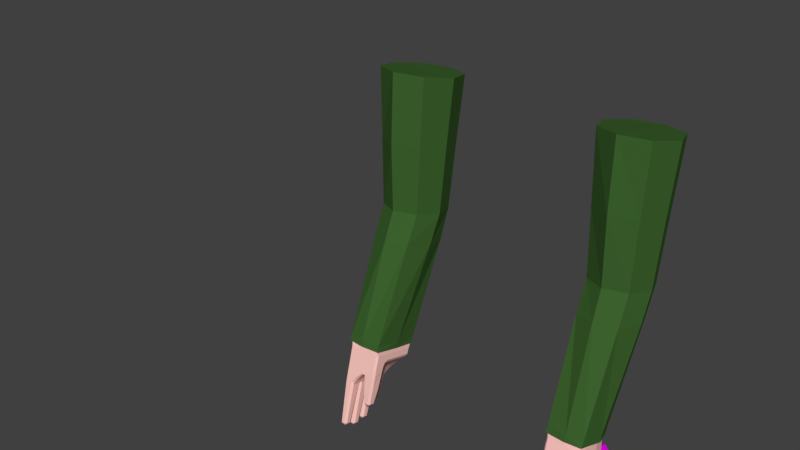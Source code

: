 # Source: Axe.blend  (saved by Blender 2.78.0; exported with 4.5.12 LTS)
import bpy
from mathutils import Matrix  # noqa: F401  (used for matrix-valued properties, if any)

bpy.ops.wm.read_factory_settings(use_empty=True)
scene = bpy.context.scene
scene.name = 'Scene'

# ---- collections
col_collection_1 = bpy.data.collections.new('Collection 1'); scene.collection.children.link(col_collection_1)

# ---- images (referenced by path relative to the original .blend; pixels are not part of the script)
import os
ASSET_DIR = os.environ.get("B2B_ASSET_DIR", "")  # directory of the original .blend (textures are referenced by path, not embedded)
HERE = os.path.dirname(os.path.abspath(__file__))  # packed textures are extracted next to this script under _unpacked/

def load_image(name, relpath, width, height, colorspace="sRGB"):
    """Load a texture the original file referenced (path relative to the .blend, or extracted next to this script)."""
    p = next((c for c in (os.path.join(HERE, relpath), os.path.join(ASSET_DIR, relpath)) if relpath and os.path.exists(c)), "")
    if p:
        img = bpy.data.images.load(p, check_existing=True)
        img.name = name
    else:  # same state as the original file: an image datablock whose file is absent (Cycles renders it pink)
        img = bpy.data.images.new(name, width, height)
        img.source = "FILE"
        img.filepath = "//" + (relpath or name)
    img.colorspace_settings.name = colorspace
    return img
img_axetexture_png = load_image('AxeTexture.png', 'AxeTexture.png', 1024, 1024, 'sRGB')

# ---- materials (node trees are filled in below, after node groups)
mat_axetexture = bpy.data.materials.new('AxeTexture')
mat_axetexture.alpha_threshold = 0.0
mat_axetexture.roughness = 0.5
mat_armsflesh = bpy.data.materials.new('ArmsFlesh')
mat_armsflesh.alpha_threshold = 0.0
mat_armsflesh.roughness = 0.5
mat_armsjacket = bpy.data.materials.new('ArmsJacket')
mat_armsjacket.alpha_threshold = 0.0
mat_armsjacket.roughness = 0.5

# ---- material node trees
mat_axetexture.use_nodes = True; mat_axetexture.node_tree.nodes.clear()
_N = mat_axetexture.node_tree.nodes; _L = mat_axetexture.node_tree.links
n0 = _N.new('ShaderNodeOutputMaterial'); n0.name = 'Material Output'; n0.location = (300, 300)
n1 = _N.new('ShaderNodeBsdfDiffuse'); n1.name = 'Diffuse BSDF'; n1.location = (10, 300)
n2 = _N.new('ShaderNodeTexImage'); n2.name = 'Image Texture'; n2.location = (-180, 300)
n2.width = 140
n2.image = img_axetexture_png
_L.new(n1.outputs[0], n0.inputs[0])
_L.new(n2.outputs[0], n1.inputs[0])
n0.is_active_output = True
mat_armsflesh.use_nodes = True; mat_armsflesh.node_tree.nodes.clear()
_N = mat_armsflesh.node_tree.nodes; _L = mat_armsflesh.node_tree.links
n0 = _N.new('ShaderNodeOutputMaterial'); n0.name = 'Material Output'; n0.location = (300, 300)
n1 = _N.new('ShaderNodeBsdfDiffuse'); n1.name = 'Diffuse BSDF'; n1.location = (10, 300)
n1.inputs[0].default_value = (1.0, 0.5955, 0.533, 1.0)
_L.new(n1.outputs[0], n0.inputs[0])
n0.is_active_output = True
mat_armsjacket.use_nodes = True; mat_armsjacket.node_tree.nodes.clear()
_N = mat_armsjacket.node_tree.nodes; _L = mat_armsjacket.node_tree.links
n0 = _N.new('ShaderNodeOutputMaterial'); n0.name = 'Material Output'; n0.location = (300, 300)
n1 = _N.new('ShaderNodeBsdfDiffuse'); n1.name = 'Diffuse BSDF'; n1.location = (10, 300)
n1.inputs[0].default_value = (0.04651, 0.1237, 0.0273, 1.0)
_L.new(n1.outputs[0], n0.inputs[0])
n0.is_active_output = True

# ---- world
world_world = bpy.data.worlds.new('World'); scene.world = world_world
world_world.color = (0.05088, 0.05088, 0.05088)
world_world.use_sun_shadow = False
world_world.sun_shadow_jitter_overblur = 0.0
world_world.cycles.sampling_method = 'MANUAL'

# ---- meshes
me_axe = bpy.data.meshes.new('Axe')
me_axe.from_pydata([(0.5189, -1.692, -1.28), (0.5378, -1.671, -1.044), (0.4207, -1.692, -1.28), (0.4018, -1.671, -1.044), (0.5191, -1.559, -1.287), (0.5378, -1.511, -1.056), (0.4205, -1.559, -1.287), (0.4018, -1.511, -1.056), (0.5122, -1.697, -1.315), (0.4274, -1.697, -1.315), (0.5127, -1.557, -1.32), (0.4269, -1.557, -1.32), (0.4792, -1.73, -1.486), (0.4604, -1.73, -1.486), (0.4772, -1.506, -1.494), (0.4624, -1.506, -1.494), (0.4706, -1.631, -1.533), (0.4689, -1.631, -1.533), (0.4706, -1.588, -1.533), (0.4689, -1.588, -1.533), (0.4737, -1.506, -1.509), (0.4708, -1.543, -1.525), (0.4688, -1.543, -1.525), (0.4659, -1.506, -1.509), (0.4661, -1.728, -1.508), (0.4688, -1.691, -1.525), (0.4708, -1.691, -1.525), (0.4735, -1.728, -1.508), (0.4716, -1.522, -1.518), (0.468, -1.522, -1.518), (0.4681, -1.71, -1.518), (0.4715, -1.71, -1.518), (0.5291, -1.685, -1.221), (0.536, -1.68, -1.162), (0.5378, -1.675, -1.103), (0.4018, -1.675, -1.103), (0.4035, -1.68, -1.162), (0.4105, -1.685, -1.221), (0.4018, -1.511, -1.114), (0.4029, -1.488, -1.185), (0.4156, -1.545, -1.264), (0.5378, -1.511, -1.114), (0.5367, -1.488, -1.185), (0.524, -1.545, -1.264), (0.5376, -1.677, -1.133), (0.402, -1.677, -1.133), (0.4018, -1.493, -1.149), (0.5378, -1.493, -1.149), (0.5331, -1.683, -1.191), (0.4065, -1.683, -1.191), (0.4078, -1.507, -1.23), (0.5318, -1.507, -1.23), (0.5347, -1.681, -1.177), (0.4049, -1.681, -1.177), (0.4048, -1.495, -1.208), (0.5348, -1.495, -1.208), (0.5378, -1.676, -1.118), (0.4018, -1.676, -1.118), (0.4018, -1.499, -1.132), (0.5378, -1.499, -1.132), (0.4216, -1.625, -1.283), (0.4018, -1.591, -1.048), (0.518, -1.625, -1.283), (0.5378, -1.591, -1.048), (0.4281, -1.627, -1.318), (0.5115, -1.627, -1.318), (0.4674, -1.614, -1.5), (0.4722, -1.614, -1.5), (0.4689, -1.61, -1.534), (0.4706, -1.61, -1.534), (0.4686, -1.613, -1.514), (0.4689, -1.614, -1.526), (0.471, -1.613, -1.514), (0.4706, -1.614, -1.526), (0.4707, -1.613, -1.521), (0.4689, -1.613, -1.521), (0.5256, -1.615, -1.242), (0.5356, -1.584, -1.174), (0.5378, -1.593, -1.108), (0.414, -1.615, -1.242), (0.4039, -1.584, -1.174), (0.4018, -1.593, -1.108), (0.402, -1.585, -1.141), (0.5375, -1.585, -1.141), (0.4083, -1.595, -1.211), (0.5313, -1.595, -1.211), (0.4058, -1.588, -1.192), (0.5338, -1.588, -1.192), (0.4018, -1.588, -1.125), (0.5378, -1.588, -1.125), (0.4488, -1.689, -1.132), (0.4488, -1.695, -1.197), (0.4908, -1.689, -1.132), (0.4908, -1.695, -1.197), (0.4958, -0.2236, -1.408), (0.4958, -0.1912, -1.37), (0.4438, -0.2236, -1.408), (0.4438, -0.1912, -1.37), (0.5176, -0.5391, -1.305), (0.4883, -0.5391, -1.328), (0.4883, -0.5391, -1.229), (0.5176, -0.5391, -1.252), (0.4512, -0.5391, -1.328), (0.4219, -0.5391, -1.305), (0.4219, -0.5391, -1.252), (0.4512, -0.5391, -1.229), (0.4883, -0.4436, -1.341), (0.5176, -0.4436, -1.318), (0.5176, -0.4436, -1.264), (0.4883, -0.4436, -1.241), (0.4219, -0.4436, -1.318), (0.4512, -0.4436, -1.341), (0.4512, -0.4436, -1.241), (0.4219, -0.4436, -1.264), (0.4883, -0.3653, -1.368), (0.5176, -0.3636, -1.345), (0.5176, -0.3587, -1.279), (0.4883, -0.357, -1.257), (0.4219, -0.3636, -1.345), (0.4512, -0.3653, -1.368), (0.4512, -0.357, -1.257), (0.4219, -0.3587, -1.279), (0.4883, -0.3166, -1.395), (0.5176, -0.3104, -1.375), (0.5176, -0.2854, -1.295), (0.4883, -0.2786, -1.273), (0.4219, -0.3104, -1.375), (0.4512, -0.3166, -1.395), (0.4512, -0.2786, -1.273), (0.4219, -0.2854, -1.295), (0.4883, -0.2904, -1.413), (0.5176, -0.2798, -1.396), (0.5176, -0.2251, -1.31), (0.4883, -0.2124, -1.289), (0.4219, -0.2798, -1.396), (0.4512, -0.2904, -1.413), (0.4512, -0.2124, -1.289), (0.4219, -0.2251, -1.31), (0.5176, -0.2277, -1.404), (0.4883, -0.2416, -1.421), (0.4997, -0.2268, -1.41), (0.4883, -0.1819, -1.35), (0.5176, -0.1957, -1.366), (0.4997, -0.1896, -1.366), (0.4512, -0.2416, -1.421), (0.4219, -0.2277, -1.404), (0.4399, -0.2268, -1.41), (0.4219, -0.1957, -1.366), (0.4512, -0.1819, -1.35), (0.4399, -0.1896, -1.366), (0.5176, -0.1971, -1.322), (0.4883, -0.1834, -1.302), (0.4219, -0.1971, -1.322), (0.4512, -0.1834, -1.302), (0.4512, -0.2662, -1.421), (0.4219, -0.2547, -1.404), (0.4883, -0.2662, -1.421), (0.5176, -0.2547, -1.404), (0.4512, -0.1956, -1.295), (0.4219, -0.2091, -1.315), (0.4219, -0.268, -1.402), (0.4512, -0.2792, -1.418), (0.4883, -0.1956, -1.295), (0.5176, -0.2091, -1.315), (0.5176, -0.268, -1.402), (0.4883, -0.2792, -1.418), (0.4883, -0.1811, -1.326), (0.5176, -0.195, -1.344), (0.5176, -0.2414, -1.405), (0.4883, -0.2539, -1.422), (0.4512, -0.1811, -1.326), (0.4219, -0.195, -1.344), (0.4219, -0.2414, -1.405), (0.4512, -0.2539, -1.422), (0.5176, -0.6205, -1.3), (0.4883, -0.6205, -1.323), (0.4883, -0.6205, -1.222), (0.5176, -0.6205, -1.245), (0.4512, -0.6205, -1.323), (0.4219, -0.6205, -1.3), (0.4219, -0.6205, -1.245), (0.4512, -0.6205, -1.222), (0.5176, -0.7527, -1.297), (0.4883, -0.7527, -1.32), (0.4883, -0.7527, -1.216), (0.5176, -0.7527, -1.239), (0.4512, -0.7527, -1.32), (0.4219, -0.7527, -1.297), (0.4219, -0.7527, -1.239), (0.4512, -0.7527, -1.216), (0.5176, -0.8531, -1.297), (0.4883, -0.8531, -1.32), (0.4883, -0.8531, -1.214), (0.5176, -0.8531, -1.237), (0.4512, -0.8531, -1.32), (0.4219, -0.8531, -1.297), (0.4219, -0.8531, -1.237), (0.4512, -0.8531, -1.214), (0.5176, -1.208, -1.284), (0.4883, -1.208, -1.307), (0.4883, -1.208, -1.186), (0.5176, -1.208, -1.209), (0.4219, -1.208, -1.284), (0.4512, -1.208, -1.307), (0.4219, -1.208, -1.209), (0.4512, -1.208, -1.186), (0.5176, -1.433, -1.256), (0.4883, -1.434, -1.279), (0.5176, -1.428, -1.138), (0.4883, -1.428, -1.115), (0.4219, -1.433, -1.256), (0.4512, -1.434, -1.279), (0.4219, -1.428, -1.138), (0.4512, -1.428, -1.115), (0.5176, -1.496, -1.241), (0.4883, -1.496, -1.264), (0.4883, -1.496, -1.114), (0.5176, -1.496, -1.137), (0.4512, -1.496, -1.264), (0.4219, -1.496, -1.241), (0.4219, -1.496, -1.137), (0.4512, -1.496, -1.114), (0.4883, -1.692, -1.239), (0.5176, -1.69, -1.216), (0.5046, -1.693, -1.218), (0.5176, -1.681, -1.113), (0.4883, -1.679, -1.09), (0.5047, -1.684, -1.11), (0.4219, -1.69, -1.216), (0.4512, -1.692, -1.239), (0.435, -1.693, -1.218), (0.4512, -1.679, -1.09), (0.4219, -1.681, -1.113), (0.4349, -1.684, -1.11), (0.4883, -1.031, -1.209), (0.5176, -1.031, -1.232), (0.5176, -1.031, -1.293), (0.4883, -1.031, -1.316), (0.4219, -1.031, -1.232), (0.4512, -1.031, -1.209), (0.4512, -1.031, -1.316), (0.4219, -1.031, -1.293), (0.4883, -1.119, -1.2), (0.5176, -1.119, -1.223), (0.4219, -1.119, -1.223), (0.4512, -1.119, -1.2), (0.5176, -1.119, -1.289), (0.4883, -1.119, -1.312), (0.4512, -1.119, -1.312), (0.4219, -1.119, -1.289), (0.5176, -1.164, -1.216), (0.4883, -1.164, -1.193), (0.4512, -1.164, -1.193), (0.4219, -1.164, -1.216), (0.5176, -1.164, -1.287), (0.4883, -1.164, -1.31), (0.4512, -1.164, -1.31), (0.4219, -1.164, -1.287), (0.4219, -1.318, -1.178), (0.4512, -1.318, -1.155), (0.4883, -1.318, -1.155), (0.5176, -1.318, -1.178), (0.5176, -1.318, -1.272), (0.4883, -1.318, -1.295), (0.4512, -1.318, -1.295), (0.4219, -1.318, -1.272), (0.4219, -1.373, -1.156), (0.4512, -1.373, -1.133), (0.5176, -1.373, -1.263), (0.4883, -1.373, -1.286), (0.4883, -1.373, -1.133), (0.5176, -1.373, -1.156), (0.4512, -1.373, -1.286), (0.4219, -1.373, -1.263), (0.4512, -1.4, -1.122), (0.4219, -1.4, -1.145), (0.4883, -1.4, -1.282), (0.5176, -1.4, -1.259), (0.4883, -1.4, -1.122), (0.5176, -1.4, -1.145), (0.4512, -1.4, -1.282), (0.4219, -1.4, -1.259), (0.4512, -1.589, -1.099), (0.4219, -1.59, -1.122), (0.4883, -1.589, -1.099), (0.5176, -1.59, -1.122), (0.4883, -1.595, -1.254), (0.5176, -1.594, -1.231), (0.4512, -1.595, -1.254), (0.4219, -1.594, -1.231)], [], [(34, 1, 3, 35), (81, 61, 7, 38), (38, 7, 5, 41), (78, 63, 1, 34), (60, 6, 11, 64), (61, 3, 1, 63), (65, 8, 12, 67), (0, 2, 9, 8), (6, 4, 10, 11), (62, 0, 8, 65), (22, 21, 18, 19), (64, 11, 15, 66), (11, 10, 14, 15), (8, 9, 13, 12), (68, 19, 18, 69), (26, 25, 17, 16), (73, 26, 16, 69), (71, 22, 19, 68), (66, 15, 23, 70), (75, 29, 22, 71), (67, 12, 27, 72), (74, 31, 26, 73), (12, 13, 24, 27), (31, 30, 25, 26), (15, 14, 20, 23), (29, 28, 21, 22), (23, 20, 28, 29), (27, 24, 30, 31), (72, 27, 31, 74), (70, 23, 29, 75), (62, 76, 32, 0), (87, 77, 33, 52), (89, 78, 34, 56), (6, 40, 43, 4), (54, 39, 42, 55), (58, 38, 41, 59), (60, 79, 40, 6), (86, 80, 39, 54), (88, 81, 38, 58), (0, 32, 37, 2), (52, 33, 36, 53), (56, 34, 35, 57), (33, 44, 45, 36), (80, 82, 46, 39), (39, 46, 47, 42), (77, 83, 44, 33), (32, 48, 49, 37), (79, 84, 50, 40), (40, 50, 51, 43), (76, 85, 48, 32), (48, 52, 53, 49), (84, 86, 54, 50), (50, 54, 55, 51), (85, 87, 52, 48), (44, 56, 57, 45), (82, 88, 58, 46), (46, 58, 59, 47), (83, 89, 56, 44), (47, 59, 89, 83), (45, 57, 88, 82), (51, 55, 87, 85), (49, 53, 86, 84), (43, 51, 85, 76), (37, 49, 84, 79), (42, 47, 83, 77), (36, 45, 82, 80), (57, 35, 81, 88), (53, 36, 80, 86), (2, 37, 79, 60), (59, 41, 78, 89), (55, 42, 77, 87), (4, 43, 76, 62), (24, 70, 75, 30), (20, 72, 74, 28), (28, 74, 73, 21), (14, 67, 72, 20), (30, 75, 71, 25), (13, 66, 70, 24), (25, 71, 68, 17), (21, 73, 69, 18), (17, 68, 69, 16), (9, 64, 66, 13), (4, 62, 65, 10), (10, 65, 67, 14), (7, 61, 63, 5), (2, 60, 64, 9), (41, 5, 63, 78), (35, 3, 61, 81), (112, 105, 100, 109), (104, 103, 179, 180), (110, 113, 121, 118), (102, 99, 175, 178), (98, 101, 177, 174), (103, 104, 113, 110), (120, 117, 125, 128), (114, 119, 127, 122), (112, 109, 117, 120), (108, 107, 115, 116), (126, 129, 137, 134), (116, 115, 123, 124), (118, 121, 129, 126), (122, 127, 135, 130), (149, 148, 141, 143, 95, 97), (130, 135, 161, 165), (128, 125, 133, 136), (124, 123, 131, 132), (170, 166, 141, 148), (163, 164, 157, 150), (169, 173, 144, 139), (143, 142, 138, 140, 94, 95), (174, 177, 185, 182), (150, 157, 168, 167), (156, 154, 173, 169), (153, 151, 166, 170), (134, 137, 159, 160), (140, 139, 144, 146, 96, 94), (136, 133, 162, 158), (132, 131, 164, 163), (165, 161, 154, 156), (158, 162, 151, 153), (160, 159, 152, 155), (155, 152, 171, 172), (180, 179, 187, 188), (100, 105, 181, 176), (106, 111, 119, 114), (107, 108, 101, 98), (190, 193, 235, 236), (176, 181, 189, 184), (182, 185, 193, 190), (178, 175, 183, 186), (203, 199, 263, 264), (186, 183, 191, 194), (188, 187, 195, 196), (184, 189, 197, 192), (275, 281, 210, 212), (253, 257, 202, 204), (198, 201, 261, 262), (204, 202, 265, 258), (214, 217, 285, 287), (206, 208, 217, 214), (212, 210, 219, 220), (211, 207, 215, 218), (283, 289, 228, 232), (277, 279, 208, 206), (278, 274, 213, 209), (209, 213, 221, 216), (227, 226, 231, 233, 90, 92), (224, 223, 225, 227, 92, 93), (233, 232, 228, 230, 91, 90), (230, 229, 222, 224, 93, 91), (256, 255, 199, 203), (192, 197, 239, 234), (196, 195, 241, 238), (194, 191, 237, 240), (242, 245, 252, 251), (238, 241, 249, 244), (236, 235, 243, 246), (240, 237, 247, 248), (248, 247, 255, 256), (258, 265, 273, 266), (246, 243, 250, 254), (244, 249, 257, 253), (254, 250, 201, 198), (280, 276, 207, 211), (200, 205, 259, 260), (251, 252, 205, 200), (264, 263, 269, 272), (260, 259, 267, 270), (266, 273, 281, 275), (262, 261, 271, 268), (272, 269, 276, 280), (270, 267, 274, 278), (268, 271, 279, 277), (218, 215, 286, 288), (288, 286, 222, 229), (216, 221, 282, 284), (220, 219, 289, 283), (287, 285, 225, 223), (284, 282, 231, 226), (234, 239, 245, 242), (96, 97, 95, 94), (167, 168, 138, 142), (146, 145, 147, 149, 97, 96), (172, 171, 147, 145), (92, 90, 91, 93), (138, 139, 140), (141, 142, 143), (144, 145, 146), (147, 148, 149), (222, 223, 224), (225, 226, 227), (228, 229, 230), (231, 232, 233), (111, 102, 103, 110), (105, 112, 113, 104), (99, 106, 107, 98), (109, 100, 101, 108), (108, 116, 117, 109), (121, 113, 112, 120), (119, 111, 110, 118), (106, 114, 115, 107), (114, 122, 123, 115), (125, 117, 116, 124), (118, 126, 127, 119), (129, 121, 120, 128), (124, 132, 133, 125), (137, 129, 128, 136), (135, 127, 126, 134), (122, 130, 131, 123), (167, 142, 141, 166), (159, 137, 136, 158), (161, 135, 134, 160), (169, 139, 138, 168), (163, 150, 151, 162), (171, 152, 153, 170), (173, 154, 155, 172), (165, 156, 157, 164), (152, 159, 158, 153), (154, 161, 160, 155), (132, 163, 162, 133), (130, 165, 164, 131), (150, 167, 166, 151), (156, 169, 168, 157), (147, 171, 170, 148), (144, 173, 172, 145), (104, 180, 181, 105), (177, 101, 100, 176), (98, 174, 175, 99), (179, 103, 102, 178), (180, 188, 189, 181), (185, 177, 176, 184), (174, 182, 183, 175), (187, 179, 178, 186), (186, 194, 195, 187), (197, 189, 188, 196), (184, 192, 193, 185), (191, 183, 182, 190), (251, 200, 201, 250), (237, 191, 190, 236), (253, 204, 205, 252), (241, 195, 194, 240), (275, 212, 213, 274), (261, 201, 200, 260), (277, 206, 207, 276), (265, 202, 203, 264), (211, 218, 219, 210), (221, 213, 212, 220), (209, 216, 217, 208), (215, 207, 206, 214), (283, 232, 231, 282), (285, 217, 216, 284), (287, 223, 222, 286), (289, 219, 218, 288), (192, 234, 235, 193), (247, 237, 236, 246), (196, 238, 239, 197), (249, 241, 240, 248), (234, 242, 243, 235), (238, 244, 245, 239), (255, 247, 246, 254), (257, 249, 248, 256), (242, 251, 250, 243), (244, 253, 252, 245), (199, 255, 254, 198), (202, 257, 256, 203), (204, 258, 259, 205), (271, 261, 260, 270), (198, 262, 263, 199), (273, 265, 264, 272), (258, 266, 267, 259), (262, 268, 269, 263), (279, 271, 270, 278), (281, 273, 272, 280), (266, 275, 274, 267), (268, 277, 276, 269), (208, 279, 278, 209), (210, 281, 280, 211), (220, 283, 282, 221), (225, 285, 284, 226), (214, 287, 286, 215), (228, 289, 288, 229), (102, 111, 106, 99)])
_uv = me_axe.uv_layers.new(name='UVMap')
_uv.uv.foreach_set('vector', [0.2789, 0.1372, 0.2789, 0.1161, 0.3199, 0.1161, 0.3199, 0.1372, 0.2486, 0.2578, 0.2499, 0.2791, 0.2256, 0.2791, 0.224, 0.2587, 0.3608, 0.2462, 0.3608, 0.2661, 0.3199, 0.2661, 0.3199, 0.2462, 0.1745, 0.2578, 0.1733, 0.2791, 0.1493, 0.2778, 0.1498, 0.2568, 0.2534, 0.194, 0.2334, 0.195, 0.2319, 0.1829, 0.253, 0.1816, 0.2789, 0.3038, 0.2789, 0.2754, 0.3199, 0.2754, 0.3199, 0.3038, 0.1702, 0.1816, 0.1491, 0.1803, 0.1442, 0.1174, 0.1794, 0.1161, 0.2846, 0.2006, 0.3142, 0.2006, 0.3122, 0.2132, 0.2866, 0.2132, 0.3552, 0.1819, 0.3255, 0.1819, 0.3274, 0.1706, 0.3533, 0.1706, 0.1697, 0.194, 0.1497, 0.1931, 0.1491, 0.1803, 0.1702, 0.1816, 0.7782, 0.8426, 0.7655, 0.8426, 0.7663, 0.7938, 0.7773, 0.7938, 0.253, 0.1816, 0.2319, 0.1829, 0.2116, 0.1219, 0.2437, 0.1161, 0.3533, 0.1706, 0.3274, 0.1706, 0.3372, 0.1161, 0.3435, 0.1161, 0.2866, 0.2132, 0.3122, 0.2132, 0.3029, 0.2754, 0.2959, 0.2754, 0.7773, 0.7707, 0.7773, 0.7938, 0.7663, 0.7938, 0.7663, 0.7707, 0.7651, 0.6829, 0.7785, 0.6829, 0.7773, 0.7475, 0.7663, 0.7475, 0.6017, 0.7594, 0.5992, 0.8423, 0.5885, 0.7773, 0.5871, 0.7541, 0.6872, 0.7694, 0.694, 0.846, 0.6769, 0.7977, 0.6727, 0.7746, 0.7383, 0.7689, 0.7582, 0.8846, 0.7298, 0.8853, 0.7107, 0.7696, 0.6979, 0.7702, 0.7106, 0.8685, 0.694, 0.846, 0.6872, 0.7694, 0.6528, 0.7598, 0.6727, 0.8853, 0.6285, 0.8826, 0.6252, 0.7591, 0.6124, 0.7585, 0.6118, 0.8633, 0.5992, 0.8423, 0.6017, 0.7594, 0.8291, 0.6434, 0.8291, 0.6687, 0.7855, 0.6635, 0.7855, 0.6486, 0.763, 0.6623, 0.7807, 0.6623, 0.7785, 0.6829, 0.7651, 0.6829, 0.8133, 0.6687, 0.8133, 0.6911, 0.7855, 0.6875, 0.7855, 0.6723, 0.7809, 0.8654, 0.7627, 0.8654, 0.7655, 0.8426, 0.7782, 0.8426, 0.7855, 0.8827, 0.7582, 0.8827, 0.7627, 0.8654, 0.7809, 0.8654, 0.7585, 0.6434, 0.7851, 0.6434, 0.7807, 0.6623, 0.763, 0.6623, 0.6252, 0.7591, 0.6285, 0.8826, 0.6118, 0.8633, 0.6124, 0.7585, 0.7107, 0.7696, 0.7298, 0.8853, 0.7106, 0.8685, 0.6979, 0.7702, 0.1697, 0.194, 0.1716, 0.2092, 0.15, 0.2145, 0.1497, 0.1931, 0.1782, 0.228, 0.179, 0.2348, 0.1499, 0.2358, 0.15, 0.2305, 0.1765, 0.2521, 0.1745, 0.2578, 0.1498, 0.2568, 0.1499, 0.2516, 0.3552, 0.1819, 0.3567, 0.1913, 0.324, 0.1913, 0.3255, 0.1819, 0.3599, 0.2154, 0.3605, 0.2239, 0.3202, 0.2239, 0.3208, 0.2154, 0.3608, 0.2412, 0.3608, 0.2462, 0.3199, 0.2462, 0.3199, 0.2412, 0.2534, 0.194, 0.2516, 0.2092, 0.23, 0.2039, 0.2334, 0.195, 0.2449, 0.228, 0.2442, 0.2348, 0.2151, 0.234, 0.2167, 0.2257, 0.2467, 0.2521, 0.2486, 0.2578, 0.224, 0.2587, 0.22, 0.2527, 0.2846, 0.2006, 0.2816, 0.1794, 0.3173, 0.1794, 0.3142, 0.2006, 0.2799, 0.1636, 0.2795, 0.1583, 0.3193, 0.1583, 0.319, 0.1636, 0.2789, 0.1424, 0.2789, 0.1372, 0.3199, 0.1372, 0.3199, 0.1424, 0.2795, 0.1583, 0.279, 0.1477, 0.3198, 0.1477, 0.3193, 0.1583, 0.2442, 0.2348, 0.2454, 0.2464, 0.2175, 0.2466, 0.2151, 0.234, 0.3605, 0.2239, 0.3608, 0.2358, 0.3199, 0.2358, 0.3202, 0.2239, 0.179, 0.2348, 0.1778, 0.2464, 0.1499, 0.2463, 0.1499, 0.2358, 0.2816, 0.1794, 0.2803, 0.1688, 0.3185, 0.1688, 0.3173, 0.1794, 0.2516, 0.2092, 0.2464, 0.2212, 0.2196, 0.2172, 0.23, 0.2039, 0.3567, 0.1913, 0.359, 0.2065, 0.3217, 0.2065, 0.324, 0.1913, 0.1716, 0.2092, 0.1768, 0.2212, 0.15, 0.2251, 0.15, 0.2145, 0.2803, 0.1688, 0.2799, 0.1636, 0.319, 0.1636, 0.3185, 0.1688, 0.2464, 0.2212, 0.2449, 0.228, 0.2167, 0.2257, 0.2196, 0.2172, 0.359, 0.2065, 0.3599, 0.2154, 0.3208, 0.2154, 0.3217, 0.2065, 0.1768, 0.2212, 0.1782, 0.228, 0.15, 0.2305, 0.15, 0.2251, 0.279, 0.1477, 0.2789, 0.1424, 0.3199, 0.1424, 0.3198, 0.1477, 0.2454, 0.2464, 0.2467, 0.2521, 0.22, 0.2527, 0.2175, 0.2466, 0.3608, 0.2358, 0.3608, 0.2412, 0.3199, 0.2412, 0.3199, 0.2358, 0.1778, 0.2464, 0.1765, 0.2521, 0.1499, 0.2516, 0.1499, 0.2463, 0.2057, 0.2466, 0.2031, 0.2527, 0.1765, 0.2521, 0.1778, 0.2464, 0.2733, 0.2463, 0.2733, 0.2516, 0.2467, 0.2521, 0.2454, 0.2464, 0.2036, 0.2172, 0.2065, 0.2257, 0.1782, 0.228, 0.1768, 0.2212, 0.2732, 0.2251, 0.2732, 0.2305, 0.2449, 0.228, 0.2464, 0.2212, 0.1932, 0.2039, 0.2036, 0.2172, 0.1768, 0.2212, 0.1716, 0.2092, 0.2731, 0.2145, 0.2732, 0.2251, 0.2464, 0.2212, 0.2516, 0.2092, 0.208, 0.234, 0.2057, 0.2466, 0.1778, 0.2464, 0.179, 0.2348, 0.2732, 0.2358, 0.2733, 0.2463, 0.2454, 0.2464, 0.2442, 0.2348, 0.2733, 0.2516, 0.2733, 0.2568, 0.2486, 0.2578, 0.2467, 0.2521, 0.2732, 0.2305, 0.2732, 0.2358, 0.2442, 0.2348, 0.2449, 0.228, 0.2735, 0.1931, 0.2731, 0.2145, 0.2516, 0.2092, 0.2534, 0.194, 0.2031, 0.2527, 0.1992, 0.2587, 0.1745, 0.2578, 0.1765, 0.2521, 0.2065, 0.2257, 0.208, 0.234, 0.179, 0.2348, 0.1782, 0.228, 0.1897, 0.195, 0.1932, 0.2039, 0.1716, 0.2092, 0.1697, 0.194, 0.714, 0.6462, 0.7107, 0.7696, 0.6979, 0.7702, 0.6973, 0.6654, 0.6443, 0.6434, 0.6252, 0.7591, 0.6124, 0.7585, 0.6251, 0.6602, 0.6251, 0.6602, 0.6124, 0.7585, 0.6017, 0.7594, 0.6085, 0.6827, 0.6727, 0.6441, 0.6528, 0.7598, 0.6252, 0.7591, 0.6443, 0.6434, 0.6973, 0.6654, 0.6979, 0.7702, 0.6872, 0.7694, 0.6847, 0.6864, 0.7582, 0.6434, 0.7383, 0.7689, 0.7107, 0.7696, 0.714, 0.6462, 0.6847, 0.6864, 0.6872, 0.7694, 0.6727, 0.7746, 0.6741, 0.7514, 0.6085, 0.6827, 0.6017, 0.7594, 0.5871, 0.7541, 0.5914, 0.7311, 0.7773, 0.7475, 0.7773, 0.7707, 0.7663, 0.7707, 0.7663, 0.7475, 0.2741, 0.1803, 0.253, 0.1816, 0.2437, 0.1161, 0.2789, 0.1174, 0.1897, 0.195, 0.1697, 0.194, 0.1702, 0.1816, 0.1913, 0.1829, 0.1913, 0.1829, 0.1702, 0.1816, 0.1794, 0.1161, 0.2116, 0.1219, 0.2789, 0.3327, 0.2789, 0.3038, 0.3199, 0.3038, 0.3199, 0.3327, 0.2735, 0.1931, 0.2534, 0.194, 0.253, 0.1816, 0.2741, 0.1803, 0.1992, 0.2587, 0.1976, 0.2791, 0.1733, 0.2791, 0.1745, 0.2578, 0.2733, 0.2568, 0.2738, 0.2778, 0.2499, 0.2791, 0.2486, 0.2578, 0.2571, 0.6661, 0.2571, 0.6832, 0.238, 0.6832, 0.238, 0.6661, 0.2229, 0.8238, 0.1959, 0.825, 0.1934, 0.8104, 0.2212, 0.8092, 0.1955, 0.8422, 0.223, 0.8409, 0.2209, 0.8563, 0.1871, 0.8569, 0.2871, 0.6765, 0.3062, 0.6765, 0.3062, 0.6909, 0.2871, 0.6909, 0.1349, 0.6806, 0.1619, 0.6818, 0.1601, 0.6964, 0.1323, 0.6952, 0.1959, 0.825, 0.2229, 0.8238, 0.223, 0.8409, 0.1955, 0.8422, 0.2571, 0.6504, 0.238, 0.6504, 0.238, 0.6361, 0.2571, 0.6361, 0.3062, 0.6447, 0.2871, 0.6447, 0.2871, 0.6352, 0.3062, 0.6352, 0.2571, 0.6661, 0.238, 0.6661, 0.238, 0.6504, 0.2571, 0.6504, 0.162, 0.6646, 0.1345, 0.6634, 0.1261, 0.6486, 0.1599, 0.6493, 0.1754, 0.8671, 0.2178, 0.8697, 0.2143, 0.8807, 0.1666, 0.8729, 0.1599, 0.6493, 0.1261, 0.6486, 0.1144, 0.6385, 0.1568, 0.6359, 0.1871, 0.8569, 0.2209, 0.8563, 0.2178, 0.8697, 0.1754, 0.8671, 0.3062, 0.6352, 0.2871, 0.6352, 0.2871, 0.63, 0.3062, 0.63, 0.3304, 0.6564, 0.3362, 0.6534, 0.3553, 0.6534, 0.3611, 0.6564, 0.3591, 0.657, 0.3324, 0.657, 0.3062, 0.63, 0.2871, 0.63, 0.2871, 0.6278, 0.3062, 0.6278, 0.2571, 0.6361, 0.238, 0.6361, 0.238, 0.624, 0.2571, 0.624, 0.1568, 0.6359, 0.1144, 0.6385, 0.1056, 0.6326, 0.1533, 0.6249, 0.3362, 0.6491, 0.3553, 0.6491, 0.3553, 0.6534, 0.3362, 0.6534, 0.1518, 0.622, 0.1035, 0.6304, 0.1031, 0.628, 0.1489, 0.6197, 0.3062, 0.6233, 0.2871, 0.6233, 0.2871, 0.6212, 0.3062, 0.6212, 0.3611, 0.6564, 0.3703, 0.6565, 0.3703, 0.6637, 0.3611, 0.6648, 0.3591, 0.6644, 0.3591, 0.657, 0.1323, 0.6952, 0.1601, 0.6964, 0.1547, 0.7199, 0.125, 0.7186, 0.1489, 0.6197, 0.1031, 0.628, 0.1034, 0.6256, 0.1376, 0.6188, 0.3062, 0.6255, 0.2871, 0.6255, 0.2871, 0.6233, 0.3062, 0.6233, 0.3362, 0.6449, 0.3553, 0.6449, 0.3553, 0.6491, 0.3362, 0.6491, 0.1666, 0.8729, 0.2143, 0.8807, 0.2128, 0.8836, 0.1646, 0.8752, 0.312, 0.6189, 0.3062, 0.6212, 0.2871, 0.6212, 0.2813, 0.6189, 0.2833, 0.6184, 0.31, 0.6184, 0.2571, 0.624, 0.238, 0.624, 0.238, 0.6208, 0.2571, 0.6208, 0.1533, 0.6249, 0.1056, 0.6326, 0.1035, 0.6304, 0.1518, 0.622, 0.3062, 0.6278, 0.2871, 0.6278, 0.2871, 0.6255, 0.3062, 0.6255, 0.2571, 0.6208, 0.238, 0.6208, 0.238, 0.6184, 0.2571, 0.6184, 0.1646, 0.8752, 0.2128, 0.8836, 0.2099, 0.8859, 0.1641, 0.8776, 0.1641, 0.8776, 0.2099, 0.8859, 0.1986, 0.8868, 0.1644, 0.88, 0.2212, 0.8092, 0.1934, 0.8104, 0.186, 0.787, 0.2157, 0.7857, 0.238, 0.6832, 0.2571, 0.6832, 0.2571, 0.6978, 0.238, 0.6978, 0.3062, 0.6593, 0.2871, 0.6593, 0.2871, 0.6447, 0.3062, 0.6447, 0.1345, 0.6634, 0.162, 0.6646, 0.1619, 0.6818, 0.1349, 0.6806, 0.1189, 0.7364, 0.149, 0.7378, 0.1399, 0.7693, 0.1092, 0.7679, 0.238, 0.6978, 0.2571, 0.6978, 0.2571, 0.7211, 0.238, 0.7211, 0.125, 0.7186, 0.1547, 0.7199, 0.149, 0.7378, 0.1189, 0.7364, 0.2871, 0.6909, 0.3062, 0.6909, 0.3062, 0.7141, 0.2871, 0.7141, 0.2871, 0.7943, 0.3062, 0.7943, 0.3062, 0.814, 0.2871, 0.814, 0.2871, 0.7141, 0.3062, 0.7141, 0.3062, 0.7317, 0.2871, 0.7317, 0.2157, 0.7857, 0.186, 0.787, 0.1799, 0.7692, 0.21, 0.7678, 0.238, 0.7211, 0.2571, 0.7211, 0.2571, 0.7388, 0.238, 0.7388, 0.2212, 0.6689, 0.1633, 0.6715, 0.1626, 0.6657, 0.223, 0.6637, 0.2007, 0.7124, 0.1645, 0.714, 0.1632, 0.7061, 0.2014, 0.7044, 0.1022, 0.7995, 0.1404, 0.8012, 0.1487, 0.8213, 0.101, 0.8192, 0.2014, 0.7044, 0.1632, 0.7061, 0.162, 0.6864, 0.2097, 0.6843, 0.105, 0.8514, 0.1582, 0.8538, 0.1595, 0.8708, 0.1038, 0.8691, 0.1016, 0.8399, 0.162, 0.8419, 0.1582, 0.8538, 0.105, 0.8514, 0.223, 0.6637, 0.1626, 0.6657, 0.166, 0.6542, 0.2192, 0.6518, 0.2871, 0.8348, 0.3062, 0.8348, 0.3062, 0.8461, 0.2871, 0.8461, 0.2205, 0.6348, 0.1648, 0.6365, 0.1662, 0.6192, 0.2192, 0.6184, 0.1023, 0.8341, 0.1602, 0.8367, 0.162, 0.8419, 0.1016, 0.8399, 0.238, 0.8378, 0.2571, 0.8378, 0.2571, 0.8428, 0.238, 0.8428, 0.238, 0.8428, 0.2571, 0.8428, 0.2571, 0.8548, 0.238, 0.8548, 0.3637, 0.6412, 0.3553, 0.6449, 0.3362, 0.6449, 0.3278, 0.6412, 0.335, 0.6373, 0.3565, 0.6373, 0.3636, 0.622, 0.3703, 0.6225, 0.3703, 0.6409, 0.3637, 0.6412, 0.3565, 0.6373, 0.3565, 0.6257, 0.3278, 0.6412, 0.3212, 0.6409, 0.3212, 0.6225, 0.3279, 0.622, 0.335, 0.6257, 0.335, 0.6373, 0.3279, 0.622, 0.3362, 0.6184, 0.3553, 0.6184, 0.3636, 0.622, 0.3565, 0.6257, 0.335, 0.6257, 0.2871, 0.7864, 0.3062, 0.7864, 0.3062, 0.7943, 0.2871, 0.7943, 0.238, 0.7388, 0.2571, 0.7388, 0.2571, 0.7701, 0.238, 0.7701, 0.21, 0.7678, 0.1799, 0.7692, 0.1702, 0.7377, 0.201, 0.7363, 0.2871, 0.7317, 0.3062, 0.7317, 0.3062, 0.7629, 0.2871, 0.7629, 0.238, 0.7859, 0.2571, 0.7859, 0.2571, 0.794, 0.238, 0.794, 0.201, 0.7363, 0.1702, 0.7377, 0.1664, 0.7219, 0.2, 0.7204, 0.1092, 0.7679, 0.1399, 0.7693, 0.1389, 0.7852, 0.1054, 0.7837, 0.2871, 0.7629, 0.3062, 0.7629, 0.3062, 0.7786, 0.2871, 0.7786, 0.2871, 0.7786, 0.3062, 0.7786, 0.3062, 0.7864, 0.2871, 0.7864, 0.2097, 0.6843, 0.162, 0.6864, 0.1632, 0.6764, 0.2173, 0.674, 0.1054, 0.7837, 0.1389, 0.7852, 0.1397, 0.7932, 0.1035, 0.7916, 0.2, 0.7204, 0.1664, 0.7219, 0.1645, 0.714, 0.2007, 0.7124, 0.1035, 0.7916, 0.1397, 0.7932, 0.1404, 0.8012, 0.1022, 0.7995, 0.2871, 0.8288, 0.3062, 0.8288, 0.3062, 0.8348, 0.2871, 0.8348, 0.238, 0.802, 0.2571, 0.802, 0.2571, 0.8222, 0.238, 0.8222, 0.238, 0.794, 0.2571, 0.794, 0.2571, 0.802, 0.238, 0.802, 0.2871, 0.814, 0.3062, 0.814, 0.3062, 0.8239, 0.2871, 0.8239, 0.238, 0.8222, 0.2571, 0.8222, 0.2571, 0.8326, 0.238, 0.8326, 0.2173, 0.674, 0.1632, 0.6764, 0.1633, 0.6715, 0.2212, 0.6689, 0.101, 0.8192, 0.1487, 0.8213, 0.1563, 0.8316, 0.1021, 0.8291, 0.2871, 0.8239, 0.3062, 0.8239, 0.3062, 0.8288, 0.2871, 0.8288, 0.238, 0.8326, 0.2571, 0.8326, 0.2571, 0.8378, 0.238, 0.8378, 0.1021, 0.8291, 0.1563, 0.8316, 0.1602, 0.8367, 0.1023, 0.8341, 0.2871, 0.8461, 0.3062, 0.8461, 0.3062, 0.864, 0.2871, 0.864, 0.2871, 0.864, 0.3062, 0.864, 0.3062, 0.8814, 0.2871, 0.8814, 0.238, 0.8548, 0.2571, 0.8548, 0.2571, 0.8716, 0.238, 0.8716, 0.2192, 0.6518, 0.166, 0.6542, 0.1648, 0.6365, 0.2205, 0.6348, 0.1038, 0.8691, 0.1595, 0.8708, 0.1582, 0.8871, 0.1052, 0.8864, 0.238, 0.8716, 0.2571, 0.8716, 0.2571, 0.8878, 0.238, 0.8878, 0.238, 0.7701, 0.2571, 0.7701, 0.2571, 0.7859, 0.238, 0.7859, 0.3324, 0.6644, 0.3324, 0.657, 0.3591, 0.657, 0.3591, 0.6644, 0.1376, 0.6188, 0.1034, 0.6256, 0.1049, 0.6232, 0.1264, 0.6184, 0.3304, 0.6648, 0.3212, 0.6637, 0.3212, 0.6565, 0.3304, 0.6564, 0.3324, 0.657, 0.3324, 0.6644, 0.1644, 0.88, 0.1986, 0.8868, 0.1874, 0.8871, 0.1659, 0.8824, 0.3565, 0.6373, 0.335, 0.6373, 0.335, 0.6257, 0.3565, 0.6257, 0.3212, 0.6193, 0.3062, 0.6212, 0.312, 0.6189, 0.3553, 0.6534, 0.3703, 0.6565, 0.3611, 0.6564, 0.2871, 0.6212, 0.2721, 0.6193, 0.2813, 0.6189, 0.3212, 0.6565, 0.3362, 0.6534, 0.3304, 0.6564, 0.3553, 0.6184, 0.3703, 0.6225, 0.3636, 0.622, 0.3703, 0.6409, 0.3553, 0.6449, 0.3637, 0.6412, 0.3212, 0.6225, 0.3362, 0.6184, 0.3279, 0.622, 0.3362, 0.6449, 0.3212, 0.6409, 0.3278, 0.6412, 0.2871, 0.6593, 0.2871, 0.6765, 0.2721, 0.6772, 0.2721, 0.6601, 0.2571, 0.6832, 0.2571, 0.6661, 0.2721, 0.6653, 0.2721, 0.6825, 0.3062, 0.6765, 0.3062, 0.6593, 0.3212, 0.6601, 0.3212, 0.6772, 0.238, 0.6661, 0.238, 0.6832, 0.223, 0.6825, 0.223, 0.6653, 0.223, 0.6653, 0.223, 0.6499, 0.238, 0.6504, 0.238, 0.6661, 0.2721, 0.6499, 0.2721, 0.6653, 0.2571, 0.6661, 0.2571, 0.6504, 0.2871, 0.6447, 0.2871, 0.6593, 0.2721, 0.6601, 0.2721, 0.6451, 0.3062, 0.6593, 0.3062, 0.6447, 0.3212, 0.6451, 0.3212, 0.6601, 0.3062, 0.6447, 0.3062, 0.6352, 0.3212, 0.6348, 0.3212, 0.6451, 0.238, 0.6361, 0.238, 0.6504, 0.223, 0.6499, 0.223, 0.6366, 0.2721, 0.6451, 0.2721, 0.6348, 0.2871, 0.6352, 0.2871, 0.6447, 0.2721, 0.6366, 0.2721, 0.6499, 0.2571, 0.6504, 0.2571, 0.6361, 0.223, 0.6366, 0.223, 0.6255, 0.238, 0.624, 0.238, 0.6361, 0.2721, 0.6255, 0.2721, 0.6366, 0.2571, 0.6361, 0.2571, 0.624, 0.2871, 0.63, 0.2871, 0.6352, 0.2721, 0.6348, 0.2721, 0.6287, 0.3062, 0.6352, 0.3062, 0.63, 0.3212, 0.6287, 0.3212, 0.6348, 0.3703, 0.6526, 0.3703, 0.6565, 0.3553, 0.6534, 0.3553, 0.6491, 0.2721, 0.6225, 0.2721, 0.6255, 0.2571, 0.624, 0.2571, 0.6208, 0.2871, 0.6278, 0.2871, 0.63, 0.2721, 0.6287, 0.2721, 0.6264, 0.3062, 0.6233, 0.3062, 0.6212, 0.3212, 0.6193, 0.3212, 0.6217, 0.223, 0.6225, 0.223, 0.6202, 0.238, 0.6184, 0.238, 0.6208, 0.3212, 0.6526, 0.3212, 0.6486, 0.3362, 0.6449, 0.3362, 0.6491, 0.2871, 0.6233, 0.2871, 0.6255, 0.2721, 0.624, 0.2721, 0.6217, 0.3062, 0.6278, 0.3062, 0.6255, 0.3212, 0.624, 0.3212, 0.6264, 0.2721, 0.6202, 0.2721, 0.6225, 0.2571, 0.6208, 0.2571, 0.6184, 0.2871, 0.6255, 0.2871, 0.6278, 0.2721, 0.6264, 0.2721, 0.624, 0.223, 0.6255, 0.223, 0.6225, 0.238, 0.6208, 0.238, 0.624, 0.3062, 0.63, 0.3062, 0.6278, 0.3212, 0.6264, 0.3212, 0.6287, 0.3703, 0.6486, 0.3703, 0.6526, 0.3553, 0.6491, 0.3553, 0.6449, 0.3062, 0.6255, 0.3062, 0.6233, 0.3212, 0.6217, 0.3212, 0.624, 0.3212, 0.6565, 0.3212, 0.6526, 0.3362, 0.6491, 0.3362, 0.6534, 0.2871, 0.6212, 0.2871, 0.6233, 0.2721, 0.6217, 0.2721, 0.6193, 0.2721, 0.6825, 0.2721, 0.697, 0.2571, 0.6978, 0.2571, 0.6832, 0.223, 0.697, 0.223, 0.6825, 0.238, 0.6832, 0.238, 0.6978, 0.3212, 0.6772, 0.3212, 0.6917, 0.3062, 0.6909, 0.3062, 0.6765, 0.2721, 0.6917, 0.2721, 0.6772, 0.2871, 0.6765, 0.2871, 0.6909, 0.2721, 0.697, 0.2721, 0.7204, 0.2571, 0.7211, 0.2571, 0.6978, 0.223, 0.7204, 0.223, 0.697, 0.238, 0.6978, 0.238, 0.7211, 0.3212, 0.6917, 0.3212, 0.7149, 0.3062, 0.7141, 0.3062, 0.6909, 0.2721, 0.7149, 0.2721, 0.6917, 0.2871, 0.6909, 0.2871, 0.7141, 0.2871, 0.7141, 0.2871, 0.7317, 0.2721, 0.7325, 0.2721, 0.7149, 0.2571, 0.7388, 0.2571, 0.7211, 0.2721, 0.7204, 0.2721, 0.738, 0.238, 0.7211, 0.238, 0.7388, 0.223, 0.738, 0.223, 0.7204, 0.3062, 0.7317, 0.3062, 0.7141, 0.3212, 0.7149, 0.3212, 0.7325, 0.238, 0.794, 0.238, 0.802, 0.223, 0.8012, 0.223, 0.7932, 0.3062, 0.7629, 0.3062, 0.7317, 0.3212, 0.7325, 0.3212, 0.7637, 0.2721, 0.7932, 0.2721, 0.8012, 0.2571, 0.802, 0.2571, 0.794, 0.2721, 0.7637, 0.2721, 0.7325, 0.2871, 0.7317, 0.2871, 0.7629, 0.2721, 0.837, 0.2721, 0.8422, 0.2571, 0.8428, 0.2571, 0.8378, 0.223, 0.8215, 0.223, 0.8012, 0.238, 0.802, 0.238, 0.8222, 0.3212, 0.8296, 0.3212, 0.8354, 0.3062, 0.8348, 0.3062, 0.8288, 0.2721, 0.8147, 0.2721, 0.7951, 0.2871, 0.7943, 0.2871, 0.814, 0.2871, 0.8348, 0.2871, 0.8461, 0.2721, 0.8469, 0.2721, 0.8354, 0.2571, 0.8548, 0.2571, 0.8428, 0.2721, 0.8422, 0.2721, 0.854, 0.238, 0.8428, 0.238, 0.8548, 0.223, 0.854, 0.223, 0.8422, 0.3062, 0.8461, 0.3062, 0.8348, 0.3212, 0.8354, 0.3212, 0.8469, 0.2721, 0.871, 0.2721, 0.8874, 0.2571, 0.8878, 0.2571, 0.8716, 0.223, 0.871, 0.223, 0.854, 0.238, 0.8548, 0.238, 0.8716, 0.3212, 0.8646, 0.3212, 0.8819, 0.3062, 0.8814, 0.3062, 0.864, 0.2721, 0.8646, 0.2721, 0.8469, 0.2871, 0.8461, 0.2871, 0.864, 0.238, 0.7388, 0.238, 0.7701, 0.223, 0.7693, 0.223, 0.738, 0.3062, 0.7786, 0.3062, 0.7629, 0.3212, 0.7637, 0.3212, 0.7794, 0.2721, 0.738, 0.2721, 0.7693, 0.2571, 0.7701, 0.2571, 0.7388, 0.2721, 0.7794, 0.2721, 0.7637, 0.2871, 0.7629, 0.2871, 0.7786, 0.238, 0.7701, 0.238, 0.7859, 0.223, 0.7852, 0.223, 0.7693, 0.2721, 0.7693, 0.2721, 0.7852, 0.2571, 0.7859, 0.2571, 0.7701, 0.3062, 0.7864, 0.3062, 0.7786, 0.3212, 0.7794, 0.3212, 0.7872, 0.2721, 0.7872, 0.2721, 0.7794, 0.2871, 0.7786, 0.2871, 0.7864, 0.238, 0.7859, 0.238, 0.794, 0.223, 0.7932, 0.223, 0.7852, 0.2721, 0.7852, 0.2721, 0.7932, 0.2571, 0.794, 0.2571, 0.7859, 0.3062, 0.7943, 0.3062, 0.7864, 0.3212, 0.7872, 0.3212, 0.7951, 0.2721, 0.7951, 0.2721, 0.7872, 0.2871, 0.7864, 0.2871, 0.7943, 0.2721, 0.8012, 0.2721, 0.8215, 0.2571, 0.8222, 0.2571, 0.802, 0.223, 0.8318, 0.223, 0.8215, 0.238, 0.8222, 0.238, 0.8326, 0.3212, 0.7951, 0.3212, 0.8147, 0.3062, 0.814, 0.3062, 0.7943, 0.2721, 0.8247, 0.2721, 0.8147, 0.2871, 0.814, 0.2871, 0.8239, 0.2721, 0.8215, 0.2721, 0.8318, 0.2571, 0.8326, 0.2571, 0.8222, 0.3212, 0.8147, 0.3212, 0.8247, 0.3062, 0.8239, 0.3062, 0.814, 0.223, 0.837, 0.223, 0.8318, 0.238, 0.8326, 0.238, 0.8378, 0.2721, 0.8296, 0.2721, 0.8247, 0.2871, 0.8239, 0.2871, 0.8288, 0.2721, 0.8318, 0.2721, 0.837, 0.2571, 0.8378, 0.2571, 0.8326, 0.3212, 0.8247, 0.3212, 0.8296, 0.3062, 0.8288, 0.3062, 0.8239, 0.223, 0.8422, 0.223, 0.837, 0.238, 0.8378, 0.238, 0.8428, 0.2721, 0.8354, 0.2721, 0.8296, 0.2871, 0.8288, 0.2871, 0.8348, 0.2721, 0.854, 0.2721, 0.871, 0.2571, 0.8716, 0.2571, 0.8548, 0.223, 0.8874, 0.223, 0.871, 0.238, 0.8716, 0.238, 0.8878, 0.3212, 0.8469, 0.3212, 0.8646, 0.3062, 0.864, 0.3062, 0.8461, 0.2721, 0.8819, 0.2721, 0.8646, 0.2871, 0.864, 0.2871, 0.8814, 0.2871, 0.6765, 0.2871, 0.6593, 0.3062, 0.6593, 0.3062, 0.6765])
me_axe.materials.append(mat_axetexture)
me_axe.use_remesh_preserve_volume = False
me_axe.use_remesh_preserve_attributes = False
me_axe.use_mirror_vertex_groups = False
me_axe.update()
me_bras = bpy.data.meshes.new('Bras')
me_bras.from_pydata([(0.4066, -0.1112, 0.032), (0.402, -0.1056, 0.05012), (0.3989, -0.1018, 0.02943), (0.4066, -0.1321, -0.04396), (0.3989, -0.1131, -0.004109), (0.3995, -0.1254, -0.05861), (0.4075, -0.1368, -0.06414), (0.5403, -0.1019, 0.02936), (0.5379, -0.1033, 0.04898), (0.5318, -0.1112, 0.032), (0.5315, -0.154, -0.1255), (0.5392, -0.1447, -0.1281), (0.5395, -0.14, -0.1093), (0.5318, -0.1493, -0.1067), (0.3989, 0.0865, -0.0221), (0.4008, 0.09778, -0.00525), (0.4066, 0.0958, -0.02481), (0.4062, 0.07351, -0.06033), (0.3989, 0.07692, -0.04792), (0.4066, 0.08552, -0.05319), (0.5195, 0.07793, -0.02048), (0.5252, 0.0754, -0.0003055), (0.5294, 0.06587, -0.01734), (0.5391, 0.0426, -0.1795), (0.5313, 0.05195, -0.1821), (0.5309, 0.05631, -0.1633), (0.5387, 0.04689, -0.1607), (0.4757, -0.1066, 0.0504), (0.4652, -0.1112, 0.032), (0.4681, -0.1278, -0.02836), (0.4839, -0.1379, -0.06458), (0.4845, -0.1112, 0.032), (0.4421, -0.1404, -0.07761), (0.4496, -0.13, -0.07494), (0.4565, -0.1287, -0.06522), (0.4592, -0.1371, -0.06064), (0.445, -0.1365, -0.06011), (0.507, -0.154, -0.1255), (0.5054, -0.1493, -0.1067), (0.488, -0.145, -0.09007), (0.4926, -0.1406, -0.1111), (0.4993, -0.1447, -0.1281), (0.4755, 0.09929, -0.005277), (0.484, 0.09251, -0.0241), (0.4839, 0.06904, -0.1214), (0.4681, 0.0792, -0.08522), (0.4652, 0.09578, -0.02489), (0.5071, 0.05195, -0.1821), (0.4994, 0.0426, -0.1795), (0.4926, 0.04769, -0.1629), (0.486, 0.06257, -0.1446), (0.5054, 0.05765, -0.1636), (0.445, 0.07619, -0.09123), (0.4592, 0.07171, -0.1093), (0.4565, 0.06042, -0.1133), (0.4431, 0.06457, -0.09677), (0.5466, -0.004299, 0.001645), (0.5482, 0.0006461, 0.01965), (0.5401, -0.08432, -0.1246), (0.5401, -0.1041, -0.1192), (0.5392, -0.1124, -0.1369), (0.5315, -0.1031, -0.1395), (0.5315, -0.1023, -0.1397), (0.5392, -0.09297, -0.1423), (0.5401, -0.03624, -0.1378), (0.5401, -0.05492, -0.1327), (0.5392, -0.06067, -0.1512), (0.5315, -0.05133, -0.1537), (0.5315, -0.05055, -0.1539), (0.5392, -0.0412, -0.1565), (0.5391, 0.01071, -0.1708), (0.5401, 0.01283, -0.1513), (0.5401, -0.00668, -0.1459), (0.5392, -0.008968, -0.1654), (0.5315, 0.0003782, -0.1679), (0.5313, 0.001352, -0.1682), (0.4007, 0.0004866, 0.02151), (0.3989, -0.0191, 0.006919), (0.3989, 0.04018, -0.03782), (0.4062, 0.04045, -0.05124), (0.4062, 0.02177, -0.04611), (0.3989, 0.01911, -0.03203), (0.3989, -0.00752, -0.02471), (0.4062, -0.01129, -0.03702), (0.4062, -0.02996, -0.03189), (0.3989, -0.02621, -0.01957), (0.3995, -0.07596, -0.03609), (0.3989, -0.06638, -0.01771), (0.3989, -0.0437, -0.01476), (0.4062, -0.05268, -0.02564), (0.4075, -0.0667, -0.03785), (0.4993, -0.1124, -0.1369), (0.4936, -0.1062, -0.1202), (0.4936, -0.08742, -0.1255), (0.4992, -0.09297, -0.1423), (0.507, -0.1023, -0.1397), (0.507, -0.1031, -0.1395), (0.4992, -0.06067, -0.1512), (0.4936, -0.05565, -0.1342), (0.4936, -0.03698, -0.1393), (0.4993, -0.0412, -0.1565), (0.507, -0.05055, -0.1539), (0.507, -0.05133, -0.1537), (0.4994, 0.01071, -0.1708), (0.5071, 0.001352, -0.1682), (0.507, 0.0003782, -0.1679), (0.4993, -0.008968, -0.1654), (0.4936, -0.003915, -0.1484), (0.4936, 0.01481, -0.1533), (0.4496, -0.0875, -0.08192), (0.4421, -0.07686, -0.07942), (0.4431, -0.06156, -0.06183), (0.4574, -0.06633, -0.07542), (0.4574, -0.08575, -0.07267), (0.4431, -0.03884, -0.06806), (0.4431, -0.02016, -0.07319), (0.4574, -0.02363, -0.08707), (0.4574, -0.0423, -0.08194), (0.4431, 0.03155, -0.08754), (0.4574, 0.02804, -0.1016), (0.4574, 0.009435, -0.09616), (0.4431, 0.0129, -0.08228), (0.4413, -0.1273, -0.1898), (0.4326, -0.1309, -0.1988), (0.4335, -0.1179, -0.1924), (0.4413, -0.1486, -0.184), (0.4335, -0.158, -0.1814), (0.4326, -0.1501, -0.1935), (0.4159, -0.1579, -0.1814), (0.4081, -0.1485, -0.184), (0.4166, -0.1501, -0.1935), (0.4081, -0.1274, -0.1898), (0.4159, -0.118, -0.1924), (0.4166, -0.1309, -0.1988), (0.5334, -0.1675, -0.3083), (0.5254, -0.1704, -0.3175), (0.5257, -0.1581, -0.3108), (0.5334, -0.185, -0.3035), (0.5257, -0.1943, -0.3009), (0.5254, -0.1872, -0.3129), (0.5128, -0.1943, -0.3009), (0.505, -0.185, -0.3035), (0.5131, -0.1872, -0.3129), (0.505, -0.1675, -0.3083), (0.5128, -0.1581, -0.3108), (0.5131, -0.1704, -0.3175), (0.5336, 0.00386, -0.293), (0.5254, 0.0007476, -0.3022), (0.5258, 0.01321, -0.2956), (0.5336, -0.01399, -0.2881), (0.5258, -0.02335, -0.2855), (0.5254, -0.016, -0.2976), (0.5127, -0.02335, -0.2855), (0.5049, -0.01399, -0.2881), (0.5131, -0.016, -0.2976), (0.5049, 0.00386, -0.293), (0.5127, 0.01321, -0.2956), (0.5131, 0.0007476, -0.3022), (0.5335, -0.06297, -0.3331), (0.5254, -0.06593, -0.3423), (0.5257, -0.05363, -0.3356), (0.5335, -0.08052, -0.3283), (0.5257, -0.08986, -0.3257), (0.5254, -0.08269, -0.3377), (0.5128, -0.08986, -0.3257), (0.505, -0.08052, -0.3283), (0.5131, -0.08269, -0.3377), (0.505, -0.06297, -0.3331), (0.5128, -0.05363, -0.3356), (0.5131, -0.06593, -0.3423), (0.5334, -0.1187, -0.3334), (0.5254, -0.1217, -0.3427), (0.5257, -0.1094, -0.336), (0.5334, -0.1362, -0.3286), (0.5257, -0.1456, -0.3261), (0.5254, -0.1384, -0.3381), (0.5128, -0.1456, -0.3261), (0.505, -0.1362, -0.3286), (0.5131, -0.1384, -0.3381), (0.505, -0.1187, -0.3334), (0.5128, -0.1094, -0.336), (0.5131, -0.1217, -0.3427), (0.4828, -0.1369, -0.09632), (0.4841, -0.1437, -0.08523), (0.4685, -0.1393, -0.0685), (0.4702, -0.1328, -0.08062), (0.4702, 0.05647, -0.1289), (0.4717, 0.06811, -0.1234), (0.4828, 0.05165, -0.148), (0.4694, 0.02381, -0.118), (0.4818, 0.01972, -0.134), (0.4817, 0.001619, -0.1271), (0.4694, 0.005796, -0.1109), (0.4694, -0.02727, -0.1018), (0.4817, -0.03144, -0.118), (0.4817, -0.05012, -0.1129), (0.4694, -0.04594, -0.09665), (0.4693, -0.09163, -0.08585), (0.4694, -0.07235, -0.08948), (0.4817, -0.07917, -0.105), (0.4819, -0.09863, -0.1016), (0.5378, 0.005134, -0.1972), (0.5301, -0.004221, -0.1947), (0.5292, -0.008211, -0.2136), (0.537, 0.001143, -0.2162), (0.5348, -0.00842, -0.2616), (0.5357, -0.004429, -0.2427), (0.528, -0.01378, -0.2401), (0.5271, -0.01777, -0.259), (0.5348, 0.0126, -0.2674), (0.5271, 0.02195, -0.27), (0.528, 0.02821, -0.2516), (0.5357, 0.01886, -0.2491), (0.5378, 0.03386, -0.2051), (0.537, 0.0276, -0.2235), (0.5292, 0.03695, -0.226), (0.5301, 0.04321, -0.2077), (0.5084, -0.004221, -0.1947), (0.5006, 0.005134, -0.1972), (0.5015, 0.001143, -0.2162), (0.5093, -0.008211, -0.2136), (0.5114, -0.01777, -0.259), (0.5105, -0.01378, -0.2401), (0.5028, -0.004429, -0.2427), (0.5037, -0.00842, -0.2616), (0.5006, 0.03386, -0.2051), (0.5084, 0.04321, -0.2077), (0.5093, 0.03695, -0.226), (0.5015, 0.0276, -0.2235), (0.5037, 0.0126, -0.2674), (0.5028, 0.01886, -0.2491), (0.5105, 0.02821, -0.2516), (0.5114, 0.02195, -0.27), (0.5377, -0.05143, -0.2012), (0.53, -0.06077, -0.1986), (0.5293, -0.06509, -0.2175), (0.5371, -0.05575, -0.2201), (0.535, -0.07029, -0.2836), (0.5356, -0.06597, -0.2647), (0.5278, -0.07532, -0.2621), (0.5272, -0.07964, -0.281), (0.535, -0.04893, -0.2895), (0.5272, -0.03958, -0.292), (0.5278, -0.03365, -0.2736), (0.5356, -0.04299, -0.271), (0.5377, -0.02301, -0.209), (0.5371, -0.02895, -0.2274), (0.5293, -0.0196, -0.23), (0.53, -0.01367, -0.2116), (0.5085, -0.06077, -0.1986), (0.5008, -0.05143, -0.2012), (0.5014, -0.05575, -0.2201), (0.5091, -0.06509, -0.2175), (0.5113, -0.07964, -0.281), (0.5106, -0.07532, -0.2621), (0.5029, -0.06597, -0.2647), (0.5035, -0.07029, -0.2836), (0.5008, -0.02301, -0.209), (0.5085, -0.01367, -0.2116), (0.5091, -0.0196, -0.23), (0.5014, -0.02895, -0.2274), (0.5035, -0.04893, -0.2895), (0.5029, -0.04299, -0.271), (0.5106, -0.03365, -0.2736), (0.5113, -0.03958, -0.292), (0.5377, -0.1045, -0.1918), (0.5299, -0.1138, -0.1892), (0.5294, -0.1182, -0.2081), (0.5371, -0.1089, -0.2107), (0.535, -0.1247, -0.2791), (0.5356, -0.1204, -0.2602), (0.5278, -0.1297, -0.2577), (0.5272, -0.1341, -0.2765), (0.535, -0.1033, -0.285), (0.5272, -0.09396, -0.2875), (0.5278, -0.08809, -0.2691), (0.5356, -0.09743, -0.2665), (0.5377, -0.07611, -0.1996), (0.5371, -0.08199, -0.2181), (0.5294, -0.07265, -0.2206), (0.5299, -0.06677, -0.2022), (0.5085, -0.1138, -0.1892), (0.5008, -0.1045, -0.1918), (0.5014, -0.1089, -0.2107), (0.5091, -0.1182, -0.2081), (0.5113, -0.1341, -0.2765), (0.5107, -0.1297, -0.2577), (0.5029, -0.1204, -0.2602), (0.5035, -0.1247, -0.2791), (0.5008, -0.07611, -0.1996), (0.5085, -0.06677, -0.2022), (0.5091, -0.07265, -0.2206), (0.5014, -0.08199, -0.2181), (0.5035, -0.1033, -0.285), (0.5029, -0.09743, -0.2665), (0.5107, -0.08809, -0.2691), (0.5113, -0.09396, -0.2875), (0.5377, -0.1552, -0.1739), (0.53, -0.1646, -0.1714), (0.5293, -0.1689, -0.1903), (0.5371, -0.1596, -0.1928), (0.535, -0.1744, -0.2576), (0.5356, -0.1701, -0.2387), (0.5278, -0.1795, -0.2361), (0.5272, -0.1838, -0.255), (0.535, -0.1531, -0.2635), (0.5272, -0.1437, -0.266), (0.5278, -0.1378, -0.2476), (0.5356, -0.1471, -0.245), (0.5377, -0.1268, -0.1818), (0.5371, -0.1327, -0.2002), (0.5293, -0.1234, -0.2028), (0.53, -0.1175, -0.1843), (0.5085, -0.1646, -0.1714), (0.5008, -0.1552, -0.1739), (0.5014, -0.1596, -0.1928), (0.5091, -0.1689, -0.1903), (0.5113, -0.1838, -0.255), (0.5106, -0.1795, -0.2361), (0.5029, -0.1701, -0.2387), (0.5035, -0.1744, -0.2576), (0.5008, -0.1268, -0.1818), (0.5085, -0.1175, -0.1843), (0.5091, -0.1234, -0.2028), (0.5014, -0.1327, -0.2002), (0.5035, -0.1531, -0.2635), (0.5029, -0.1471, -0.245), (0.5106, -0.1378, -0.2476), (0.5113, -0.1437, -0.266), (0.4445, -0.1432, -0.1491), (0.4461, -0.1401, -0.1299), (0.4385, -0.1491, -0.1259), (0.4369, -0.1522, -0.145), (0.4461, -0.107, -0.139), (0.4445, -0.1141, -0.1571), (0.4369, -0.1043, -0.1581), (0.4385, -0.09724, -0.1402), (0.4126, -0.151, -0.1403), (0.4111, -0.1475, -0.1207), (0.4033, -0.1377, -0.122), (0.4047, -0.1412, -0.1411), (0.4047, -0.1118, -0.1491), (0.4033, -0.1046, -0.1293), (0.4111, -0.09544, -0.1327), (0.4126, -0.1029, -0.1535), (0.5565, 0.007403, 0.04786), (0.5443, -0.09996, 0.07642), (0.5711, 0.1239, 1.151), (0.6139, 0.2505, 1.123), (0.5987, 0.2308, 0.8391), (0.5511, 0.05985, 0.4677), (0.4774, -0.1105, 0.07985), (0.467, 0.07123, 1.163), (0.4696, 0.02232, 0.4772), (0.399, -0.1053, 0.0775), (0.3628, 0.1239, 1.151), (0.385, 0.05741, 0.4681), (0.391, 0.006414, 0.04858), (0.32, 0.2505, 1.123), (0.3557, 0.1651, 0.4417), (0.3974, 0.1113, 0.02133), (0.3633, 0.3775, 1.096), (0.384, 0.2697, 0.4163), (0.4776, 0.1127, 0.01898), (0.467, 0.4299, 1.084), (0.4697, 0.3054, 0.4076), (0.5336, 0.08819, 0.02591), (0.5706, 0.3775, 1.096), (0.5486, 0.2643, 0.4175), (0.5824, 0.1657, 0.4417), (0.5854, 0.2143, 0.5623), (0.5603, 0.1172, 0.8633), (0.5511, 0.112, 0.5852), (0.467, 0.06116, 0.8752), (0.467, 0.06926, 0.5948), (0.3736, 0.1173, 0.8633), (0.3828, 0.112, 0.5851), (0.3352, 0.2308, 0.8391), (0.3485, 0.2142, 0.5623), (0.374, 0.345, 0.815), (0.3835, 0.3164, 0.5397), (0.467, 0.3904, 0.8054), (0.467, 0.3584, 0.5304), (0.5599, 0.345, 0.815), (0.5504, 0.3164, 0.5396), (0.544, -0.1105, 0.05342), (0.4761, -0.1173, 0.05434), (0.3947, 0.1061, -0.003712), (0.4771, 0.1105, -0.00546), (0.5315, 0.08369, -1.517e-05), (0.5571, 0.002529, 0.02121), (0.3953, -0.1118, 0.05462), (0.3919, 0.001061, 0.02443)], [], [(33, 330, 333, 109), (56, 71, 26, 22), (77, 87, 4, 2), (29, 35, 184), (56, 64, 72), (123, 127, 130, 133), (192, 193, 116, 120), (20, 25, 51, 43), (114, 111, 89, 84), (110, 336, 343, 90), (46, 52, 19, 16), (77, 85, 88), (121, 115, 83, 80), (31, 38, 13, 9), (95, 281, 266, 62), (56, 58, 65), (335, 124, 132, 344), (337, 128, 126, 332), (341, 131, 129, 340), (135, 139, 142, 145), (329, 125, 122, 334), (306, 136, 144, 328), (317, 140, 138, 304), (325, 143, 141, 320), (147, 151, 154, 157), (301, 137, 134, 305), (210, 148, 156, 232), (221, 152, 150, 208), (229, 155, 153, 224), (159, 163, 166, 169), (205, 149, 146, 209), (242, 160, 168, 264), (253, 164, 162, 240), (261, 167, 165, 256), (171, 175, 178, 181), (237, 161, 158, 241), (274, 172, 180, 296), (285, 176, 174, 272), (293, 179, 177, 288), (204, 206, 212, 214), (269, 173, 170, 273), (106, 257, 250, 100), (196, 198, 112, 117), (48, 225, 218, 103), (197, 185, 34, 113), (49, 108, 190, 188), (91, 321, 314, 41), (30, 183, 39), (228, 230, 223, 219), (186, 189, 119, 54), (236, 238, 244, 246), (74, 248, 258, 105), (215, 211, 231, 227), (24, 216, 226, 47), (220, 222, 207, 203), (77, 81, 82), (260, 262, 255, 251), (107, 99, 194, 191), (268, 270, 276, 278), (67, 280, 290, 102), (247, 243, 263, 259), (104, 217, 202, 75), (252, 254, 239, 235), (69, 233, 245, 73), (292, 294, 287, 283), (98, 93, 199, 195), (300, 302, 308, 310), (61, 312, 322, 96), (279, 275, 295, 291), (101, 249, 234, 68), (284, 286, 271, 267), (63, 265, 277, 66), (324, 326, 319, 315), (45, 187, 53), (11, 297, 309, 60), (311, 307, 327, 323), (14, 18, 78, 77), (316, 318, 303, 299), (97, 289, 282, 94), (6, 338, 331, 32), (7, 12, 59, 56), (92, 40, 182, 200), (86, 342, 339, 5), (37, 313, 298, 10), (70, 201, 213, 23), (55, 118, 79, 17), (8, 57, 390, 385), (76, 1, 391, 392), (57, 21, 389, 390), (27, 8, 385, 386), (21, 42, 388, 389), (15, 76, 392, 387), (42, 15, 387, 388), (1, 27, 386, 391), (0, 1, 2), (3, 4, 5, 6), (7, 8, 9), (10, 11, 12, 13), (14, 15, 16), (17, 18, 19), (20, 21, 22), (23, 24, 25, 26), (27, 28, 29, 30, 31), (32, 33, 34, 35, 36), (37, 38, 39, 40, 41), (42, 43, 44, 45, 46), (47, 48, 49, 50, 51), (52, 53, 54, 55), (58, 59, 60, 61, 62, 63), (64, 65, 66, 67, 68, 69), (70, 71, 72, 73, 74, 75), (78, 79, 80, 81), (82, 83, 84, 85), (86, 87, 88, 89, 90), (91, 92, 93, 94, 95, 96), (97, 98, 99, 100, 101, 102), (103, 104, 105, 106, 107, 108), (109, 110, 111, 112, 113), (114, 115, 116, 117), (118, 119, 120, 121), (122, 123, 124), (125, 126, 127), (128, 129, 130), (131, 132, 133), (134, 135, 136), (137, 138, 139), (140, 141, 142), (143, 144, 145), (146, 147, 148), (149, 150, 151), (152, 153, 154), (155, 156, 157), (158, 159, 160), (161, 162, 163), (164, 165, 166), (167, 168, 169), (170, 171, 172), (173, 174, 175), (176, 177, 178), (179, 180, 181), (182, 183, 184, 185), (186, 187, 50, 188), (189, 190, 191, 192), (193, 194, 195, 196), (197, 198, 199, 200), (201, 202, 203, 204), (205, 206, 207, 208), (209, 210, 211, 212), (213, 214, 215, 216), (217, 218, 219, 220), (221, 222, 223, 224), (225, 226, 227, 228), (229, 230, 231, 232), (233, 234, 235, 236), (237, 238, 239, 240), (241, 242, 243, 244), (245, 246, 247, 248), (249, 250, 251, 252), (253, 254, 255, 256), (257, 258, 259, 260), (261, 262, 263, 264), (265, 266, 267, 268), (269, 270, 271, 272), (273, 274, 275, 276), (277, 278, 279, 280), (281, 282, 283, 284), (285, 286, 287, 288), (289, 290, 291, 292), (293, 294, 295, 296), (297, 298, 299, 300), (301, 302, 303, 304), (305, 306, 307, 308), (309, 310, 311, 312), (313, 314, 315, 316), (317, 318, 319, 320), (321, 322, 323, 324), (325, 326, 327, 328), (329, 330, 331, 332), (333, 334, 335, 336), (337, 338, 339, 340), (341, 342, 343, 344), (2, 4, 3, 0), (37, 10, 13, 38), (12, 7, 9, 13), (70, 23, 26, 71), (25, 20, 22, 26), (55, 17, 19, 52), (18, 14, 16, 19), (86, 5, 4, 87), (8, 27, 31, 9), (6, 32, 36, 3), (182, 40, 39, 183), (15, 42, 46, 16), (24, 47, 51, 25), (186, 54, 53, 187), (108, 49, 48, 103), (118, 55, 54, 119), (64, 56, 65), (52, 46, 45, 53), (58, 56, 59), (38, 31, 30, 39), (21, 57, 56, 22), (11, 60, 59, 12), (63, 66, 65, 58), (69, 73, 72, 64), (1, 76, 77, 2), (183, 30, 29, 184), (17, 79, 78, 18), (80, 83, 82, 81), (84, 89, 88, 85), (40, 92, 91, 41), (93, 98, 97, 94), (99, 107, 106, 100), (33, 109, 113, 34), (111, 114, 117, 112), (115, 121, 120, 116), (187, 45, 44, 50), (192, 120, 119, 189), (196, 117, 116, 193), (197, 113, 112, 198), (74, 105, 104, 75), (67, 102, 101, 68), (61, 96, 95, 62), (121, 80, 79, 118), (114, 84, 83, 115), (110, 90, 89, 111), (35, 29, 28, 36), (27, 1, 0, 28), (87, 77, 88), (50, 44, 43, 51), (42, 21, 20, 43), (71, 56, 72), (127, 123, 122, 125), (130, 127, 126, 128), (133, 130, 129, 131), (123, 133, 132, 124), (332, 126, 125, 329), (336, 110, 109, 333), (340, 129, 128, 337), (344, 132, 131, 341), (139, 135, 134, 137), (142, 139, 138, 140), (145, 142, 141, 143), (135, 145, 144, 136), (304, 138, 137, 301), (312, 61, 60, 309), (320, 141, 140, 317), (328, 144, 143, 325), (151, 147, 146, 149), (154, 151, 150, 152), (157, 154, 153, 155), (147, 157, 156, 148), (208, 150, 149, 205), (216, 24, 23, 213), (224, 153, 152, 221), (232, 156, 155, 229), (163, 159, 158, 161), (166, 163, 162, 164), (169, 166, 165, 167), (159, 169, 168, 160), (240, 162, 161, 237), (248, 74, 73, 245), (256, 165, 164, 253), (264, 168, 167, 261), (175, 171, 170, 173), (178, 175, 174, 176), (181, 178, 177, 179), (171, 181, 180, 172), (272, 174, 173, 269), (280, 67, 66, 277), (288, 177, 176, 285), (296, 180, 179, 293), (34, 185, 184, 35), (49, 188, 50), (107, 191, 190, 108), (98, 195, 194, 99), (92, 200, 199, 93), (198, 196, 195, 199), (193, 192, 191, 194), (189, 186, 188, 190), (57, 8, 7, 56), (185, 197, 200, 182), (75, 202, 201, 70), (203, 207, 206, 204), (148, 210, 209, 146), (211, 215, 214, 212), (103, 218, 217, 104), (219, 223, 222, 220), (47, 226, 225, 48), (227, 231, 230, 228), (215, 227, 226, 216), (210, 232, 231, 211), (228, 219, 218, 225), (229, 224, 223, 230), (220, 203, 202, 217), (221, 208, 207, 222), (204, 214, 213, 201), (205, 209, 212, 206), (68, 234, 233, 69), (235, 239, 238, 236), (160, 242, 241, 158), (243, 247, 246, 244), (100, 250, 249, 101), (251, 255, 254, 252), (105, 258, 257, 106), (259, 263, 262, 260), (247, 259, 258, 248), (242, 264, 263, 243), (260, 251, 250, 257), (261, 256, 255, 262), (252, 235, 234, 249), (253, 240, 239, 254), (236, 246, 245, 233), (237, 241, 244, 238), (62, 266, 265, 63), (267, 271, 270, 268), (172, 274, 273, 170), (275, 279, 278, 276), (94, 282, 281, 95), (283, 287, 286, 284), (102, 290, 289, 97), (291, 295, 294, 292), (279, 291, 290, 280), (274, 296, 295, 275), (292, 283, 282, 289), (293, 288, 287, 294), (284, 267, 266, 281), (285, 272, 271, 286), (268, 278, 277, 265), (269, 273, 276, 270), (10, 298, 297, 11), (299, 303, 302, 300), (136, 306, 305, 134), (307, 311, 310, 308), (41, 314, 313, 37), (315, 319, 318, 316), (96, 322, 321, 91), (323, 327, 326, 324), (311, 323, 322, 312), (306, 328, 327, 307), (324, 315, 314, 321), (325, 320, 319, 326), (316, 299, 298, 313), (317, 304, 303, 318), (300, 310, 309, 297), (301, 305, 308, 302), (32, 331, 330, 33), (124, 335, 334, 122), (5, 339, 338, 6), (90, 343, 342, 86), (335, 344, 343, 336), (341, 340, 339, 342), (337, 332, 331, 338), (329, 334, 333, 330), (76, 15, 14, 77), (81, 77, 78), (85, 77, 82), (0, 3, 36, 28), (349, 348, 347, 371), (371, 347, 352, 373), (373, 352, 355, 375), (375, 355, 358, 377), (377, 358, 361, 379), (379, 361, 364, 381), (347, 348, 367, 364, 361, 358, 355, 352), (381, 364, 367, 383), (383, 367, 348, 349), (368, 384, 370, 369), (365, 382, 384, 368), (362, 380, 382, 365), (359, 378, 380, 362), (356, 376, 378, 359), (353, 374, 376, 356), (350, 372, 374, 353), (369, 370, 372, 350), (346, 385, 390, 345), (345, 390, 389, 366), (360, 387, 392, 357), (354, 391, 386, 351), (366, 389, 388, 363), (351, 386, 385, 346), (363, 388, 387, 360), (357, 392, 391, 354), (384, 383, 349, 370), (382, 381, 383, 384), (380, 379, 381, 382), (378, 377, 379, 380), (376, 375, 377, 378), (374, 373, 375, 376), (372, 371, 373, 374), (370, 349, 371, 372), (345, 369, 350, 346), (346, 350, 353, 351), (351, 353, 356, 354), (354, 356, 359, 357), (357, 359, 362, 360), (360, 362, 365, 363), (363, 365, 368, 366), (366, 368, 369, 345)])
me_bras.polygons.foreach_set('material_index', [0, 0, 0, 0, 0, 0, 0, 0, 0, 0, 0, 0, 0, 0, 0, 0, 0, 0, 0, 0, 0, 0, 0, 0, 0, 0, 0, 0, 0, 0, 0, 0, 0, 0, 0, 0, 0, 0, 0, 0, 0, 0, 0, 0, 0, 0, 0, 0, 0, 0, 0, 0, 0, 0, 0, 0, 0, 0, 0, 0, 0, 0, 0, 0, 0, 0, 0, 0, 0, 0, 0, 0, 0, 0, 0, 0, 0, 0, 0, 0, 0, 0, 0, 0, 0, 0, 1, 1, 1, 1, 1, 1, 1, 1, 0, 0, 0, 0, 0, 0, 0, 0, 0, 0, 0, 0, 0, 0, 0, 0, 0, 0, 0, 0, 0, 0, 0, 0, 0, 0, 0, 0, 0, 0, 0, 0, 0, 0, 0, 0, 0, 0, 0, 0, 0, 0, 0, 0, 0, 0, 0, 0, 0, 0, 0, 0, 0, 0, 0, 0, 0, 0, 0, 0, 0, 0, 0, 0, 0, 0, 0, 0, 0, 0, 0, 0, 0, 0, 0, 0, 0, 0, 0, 0, 0, 0, 0, 0, 0, 0, 0, 0, 0, 0, 0, 0, 0, 0, 0, 0, 0, 0, 0, 0, 0, 0, 0, 0, 0, 0, 0, 0, 0, 0, 0, 0, 0, 0, 0, 0, 0, 0, 0, 0, 0, 0, 0, 0, 0, 0, 0, 0, 0, 0, 0, 0, 0, 0, 0, 0, 0, 0, 0, 0, 0, 0, 0, 0, 0, 0, 0, 0, 0, 0, 0, 0, 0, 0, 0, 0, 0, 0, 0, 0, 0, 0, 0, 0, 0, 0, 0, 0, 0, 0, 0, 0, 0, 0, 0, 0, 0, 0, 0, 0, 0, 0, 0, 0, 0, 0, 0, 0, 0, 0, 0, 0, 0, 0, 0, 0, 0, 0, 0, 0, 0, 0, 0, 0, 0, 0, 0, 0, 0, 0, 0, 0, 0, 0, 0, 0, 0, 0, 0, 0, 0, 0, 0, 0, 0, 0, 0, 0, 0, 0, 0, 0, 0, 0, 0, 0, 0, 0, 0, 0, 0, 0, 0, 0, 0, 0, 0, 0, 0, 0, 0, 0, 0, 0, 0, 0, 0, 0, 0, 0, 0, 0, 0, 0, 1, 1, 1, 1, 1, 1, 1, 1, 1, 1, 1, 1, 1, 1, 1, 1, 1, 1, 1, 1, 1, 1, 1, 1, 1, 1, 1, 1, 1, 1, 1, 1, 1, 1, 1, 1, 1, 1, 1, 1, 1])
_uv = me_bras.uv_layers.new(name='UVMap')
_uv.uv.foreach_set('vector', [0.1114, 0.6631, 0.1134, 0.6383, 0.1184, 0.6392, 0.1177, 0.6663, 0.326, 0.4618, 0.3099, 0.5188, 0.3047, 0.5157, 0.3126, 0.4542, 0.3143, 0.4219, 0.3226, 0.4069, 0.3321, 0.4088, 0.331, 0.4245, 0.3449, 0.5635, 0.343, 0.5486, 0.3453, 0.545, 0.326, 0.4618, 0.3171, 0.5231, 0.3128, 0.5205, 0.2038, 0.6173, 0.2038, 0.6263, 0.1997, 0.6263, 0.1997, 0.6173, 0.3002, 0.3688, 0.3069, 0.3698, 0.3076, 0.3772, 0.3009, 0.3762, 0.3091, 0.4523, 0.3019, 0.5143, 0.2972, 0.5122, 0.3008, 0.4481, 0.1057, 0.6604, 0.1052, 0.6709, 0.09569, 0.6689, 0.09619, 0.6584, 0.1204, 0.6689, 0.1212, 0.6402, 0.1259, 0.6438, 0.1259, 0.6883, 0.297, 0.4463, 0.2904, 0.475, 0.2857, 0.455, 0.2867, 0.4417, 0.3143, 0.4219, 0.3148, 0.4096, 0.3183, 0.4102, 0.1068, 0.6364, 0.1061, 0.6517, 0.09661, 0.6497, 0.09734, 0.6344, 0.3483, 0.5913, 0.3544, 0.5271, 0.3607, 0.527, 0.3596, 0.591, 0.2611, 0.7017, 0.2618, 0.679, 0.2669, 0.679, 0.267, 0.7017, 0.326, 0.4618, 0.3242, 0.5273, 0.3199, 0.5247, 0.1214, 0.6316, 0.1217, 0.6151, 0.1249, 0.6152, 0.1257, 0.6339, 0.3319, 0.5126, 0.3327, 0.4939, 0.3369, 0.4938, 0.3377, 0.5103, 0.3266, 0.345, 0.328, 0.3257, 0.3323, 0.3264, 0.3325, 0.346, 0.2196, 0.6169, 0.2232, 0.6169, 0.2232, 0.6238, 0.2196, 0.6238, 0.1142, 0.6298, 0.1157, 0.6142, 0.1189, 0.6148, 0.1186, 0.6306, 0.2541, 0.6369, 0.2541, 0.6158, 0.2564, 0.6156, 0.257, 0.6367, 0.3564, 0.459, 0.357, 0.438, 0.3601, 0.4379, 0.3603, 0.4589, 0.3232, 0.2862, 0.3244, 0.2652, 0.3279, 0.2658, 0.3275, 0.2869, 0.2096, 0.6239, 0.2061, 0.6239, 0.2061, 0.617, 0.2096, 0.617, 0.248, 0.6367, 0.2486, 0.6156, 0.2513, 0.6158, 0.2513, 0.6369, 0.2966, 0.5633, 0.2953, 0.5751, 0.293, 0.5741, 0.2938, 0.562, 0.2794, 0.6283, 0.2799, 0.6162, 0.283, 0.6162, 0.2832, 0.6283, 0.2911, 0.299, 0.2918, 0.287, 0.2954, 0.2875, 0.2953, 0.2997, 0.2154, 0.6239, 0.2118, 0.6239, 0.2118, 0.617, 0.2154, 0.617, 0.3024, 0.5665, 0.3007, 0.5781, 0.2981, 0.5765, 0.2993, 0.5647, 0.3024, 0.5842, 0.3003, 0.6042, 0.298, 0.6032, 0.2996, 0.5829, 0.271, 0.6696, 0.2703, 0.6901, 0.2672, 0.6901, 0.2672, 0.6696, 0.3022, 0.2839, 0.3034, 0.2635, 0.3069, 0.2641, 0.3065, 0.2846, 0.2253, 0.6169, 0.2289, 0.6169, 0.2289, 0.6238, 0.2253, 0.6238, 0.3083, 0.5875, 0.3056, 0.6072, 0.303, 0.6056, 0.3052, 0.5856, 0.3096, 0.5931, 0.3072, 0.6153, 0.3049, 0.6143, 0.3067, 0.5919, 0.2631, 0.639, 0.2638, 0.6162, 0.2668, 0.6162, 0.2669, 0.639, 0.3129, 0.2811, 0.3141, 0.2585, 0.3177, 0.259, 0.3172, 0.2818, 0.3054, 0.5467, 0.3037, 0.5583, 0.3002, 0.5562, 0.3015, 0.5444, 0.3154, 0.5964, 0.3125, 0.6183, 0.3099, 0.6168, 0.3123, 0.5945, 0.2989, 0.342, 0.3001, 0.3216, 0.3058, 0.3226, 0.3054, 0.3431, 0.3106, 0.3705, 0.316, 0.3713, 0.3162, 0.3786, 0.3113, 0.3778, 0.2885, 0.3404, 0.2893, 0.3283, 0.2951, 0.3292, 0.2949, 0.3414, 0.1114, 0.6828, 0.1108, 0.7012, 0.1073, 0.7003, 0.1084, 0.681, 0.2886, 0.3484, 0.2952, 0.3497, 0.2958, 0.3592, 0.2891, 0.3558, 0.3198, 0.3454, 0.321, 0.3244, 0.3267, 0.3254, 0.3263, 0.3465, 0.3489, 0.5467, 0.3491, 0.5371, 0.3501, 0.5349, 0.2898, 0.3197, 0.2905, 0.3076, 0.2952, 0.3084, 0.2951, 0.3205, 0.2897, 0.3653, 0.2965, 0.3672, 0.2971, 0.3754, 0.2906, 0.3732, 0.3122, 0.5595, 0.3095, 0.5792, 0.3061, 0.5771, 0.3082, 0.5571, 0.3086, 0.5272, 0.3064, 0.5472, 0.3026, 0.5456, 0.3043, 0.5253, 0.2988, 0.543, 0.2975, 0.5548, 0.2944, 0.5534, 0.2953, 0.5414, 0.301, 0.5227, 0.2997, 0.5345, 0.2959, 0.5328, 0.2967, 0.5208, 0.2787, 0.6491, 0.2791, 0.637, 0.2833, 0.637, 0.2835, 0.6491, 0.3143, 0.4219, 0.3056, 0.4081, 0.311, 0.409, 0.3006, 0.313, 0.3017, 0.2926, 0.3064, 0.2933, 0.306, 0.3139, 0.2989, 0.3502, 0.3056, 0.3513, 0.3062, 0.3617, 0.2995, 0.3606, 0.3196, 0.5662, 0.3166, 0.5881, 0.3132, 0.5861, 0.3156, 0.5639, 0.3162, 0.5317, 0.3138, 0.554, 0.31, 0.5523, 0.3119, 0.5298, 0.3055, 0.5557, 0.3033, 0.5757, 0.3003, 0.5744, 0.3019, 0.5541, 0.278, 0.6699, 0.2784, 0.6578, 0.2836, 0.6578, 0.2837, 0.6699, 0.2719, 0.6405, 0.2713, 0.661, 0.2671, 0.661, 0.2671, 0.6405, 0.316, 0.5315, 0.3133, 0.5512, 0.3091, 0.5487, 0.3113, 0.5286, 0.3111, 0.3124, 0.3124, 0.2898, 0.317, 0.2905, 0.3165, 0.3133, 0.3094, 0.3519, 0.3158, 0.3529, 0.3158, 0.3633, 0.3099, 0.3623, 0.2472, 0.6665, 0.2478, 0.6454, 0.2513, 0.6456, 0.2513, 0.6668, 0.2542, 0.6966, 0.2541, 0.6755, 0.258, 0.6752, 0.2585, 0.6963, 0.3129, 0.5624, 0.3105, 0.5847, 0.3075, 0.5833, 0.3093, 0.5609, 0.2728, 0.6113, 0.2722, 0.6318, 0.267, 0.6318, 0.267, 0.6113, 0.2621, 0.6704, 0.2628, 0.6476, 0.2669, 0.6476, 0.2669, 0.6704, 0.3237, 0.536, 0.3207, 0.5579, 0.3165, 0.5554, 0.3189, 0.5332, 0.3215, 0.3158, 0.3227, 0.2948, 0.3273, 0.2956, 0.3269, 0.3167, 0.2946, 0.4738, 0.2934, 0.4915, 0.2919, 0.4842, 0.2464, 0.6962, 0.247, 0.6752, 0.2513, 0.6755, 0.2514, 0.6966, 0.2541, 0.6668, 0.2541, 0.6456, 0.2572, 0.6454, 0.2578, 0.6665, 0.293, 0.4184, 0.294, 0.4063, 0.3014, 0.4075, 0.3143, 0.4219, 0.3557, 0.4887, 0.3562, 0.4677, 0.3603, 0.4676, 0.3605, 0.4886, 0.3094, 0.3437, 0.3106, 0.3211, 0.3164, 0.322, 0.3159, 0.3448, 0.3306, 0.5474, 0.3315, 0.5216, 0.3381, 0.519, 0.339, 0.541, 0.3355, 0.4159, 0.3387, 0.3519, 0.3442, 0.3524, 0.3515, 0.4173, 0.3196, 0.3536, 0.3266, 0.3546, 0.3271, 0.3619, 0.3197, 0.363, 0.3238, 0.398, 0.326, 0.3544, 0.3326, 0.3547, 0.3326, 0.3838, 0.3549, 0.5185, 0.3554, 0.4974, 0.3606, 0.4973, 0.3607, 0.5183, 0.3084, 0.5269, 0.3067, 0.5385, 0.3024, 0.5359, 0.3037, 0.5241, 0.108, 0.6125, 0.1072, 0.6278, 0.09775, 0.6258, 0.09848, 0.6105, 0.5907, 0.71, 0.5887, 0.7587, 0.5864, 0.7595, 0.589, 0.7065, 0.6266, 0.7558, 0.6256, 0.7065, 0.6272, 0.7031, 0.6289, 0.7556, 0.5887, 0.7587, 0.5951, 0.7931, 0.5936, 0.7968, 0.5864, 0.7595, 0.6066, 0.7073, 0.5907, 0.71, 0.589, 0.7065, 0.6064, 0.7022, 0.5951, 0.7931, 0.6081, 0.8032, 0.6077, 0.8081, 0.5936, 0.7968, 0.6272, 0.8012, 0.6266, 0.7558, 0.6289, 0.7556, 0.6289, 0.8045, 0.6081, 0.8032, 0.6272, 0.8012, 0.6289, 0.8045, 0.6077, 0.8081, 0.6256, 0.7065, 0.6066, 0.7073, 0.6064, 0.7022, 0.6272, 0.7031, 0.3297, 0.5917, 0.3284, 0.6002, 0.3271, 0.5912, 0.3303, 0.5567, 0.3275, 0.5756, 0.3279, 0.5506, 0.3306, 0.5474, 0.3355, 0.4159, 0.3337, 0.4239, 0.3326, 0.4152, 0.3364, 0.3426, 0.3392, 0.3433, 0.3387, 0.3519, 0.3359, 0.3512, 0.293, 0.4184, 0.2912, 0.4267, 0.2905, 0.4176, 0.2937, 0.4001, 0.294, 0.4063, 0.2915, 0.4043, 0.3091, 0.4523, 0.3121, 0.4452, 0.3126, 0.4542, 0.3037, 0.5241, 0.301, 0.5227, 0.3019, 0.5143, 0.3047, 0.5157, 0.3461, 0.5998, 0.3437, 0.5914, 0.3449, 0.5635, 0.3489, 0.5467, 0.3483, 0.5913, 0.191, 0.6642, 0.1937, 0.6668, 0.1947, 0.6715, 0.1938, 0.6727, 0.1913, 0.6723, 0.3549, 0.5185, 0.3544, 0.5271, 0.3501, 0.5349, 0.3506, 0.5258, 0.3523, 0.518, 0.3, 0.4386, 0.3008, 0.4481, 0.2956, 0.4915, 0.2946, 0.4738, 0.297, 0.4463, 0.286, 0.3396, 0.2885, 0.3404, 0.2886, 0.3484, 0.2868, 0.3581, 0.2857, 0.3483, 0.2891, 0.3848, 0.2883, 0.3758, 0.2906, 0.3732, 0.2913, 0.3815, 0.3472, 0.3527, 0.3442, 0.3524, 0.3441, 0.3437, 0.3441, 0.3433, 0.3442, 0.3433, 0.347, 0.344, 0.129, 0.7029, 0.1262, 0.7033, 0.1259, 0.6946, 0.126, 0.6942, 0.1261, 0.6942, 0.1289, 0.6942, 0.3084, 0.5269, 0.3099, 0.5188, 0.3128, 0.5205, 0.3113, 0.5286, 0.3086, 0.5272, 0.3084, 0.5271, 0.3014, 0.4075, 0.3003, 0.4012, 0.3041, 0.4018, 0.3056, 0.4081, 0.311, 0.409, 0.3108, 0.4029, 0.3146, 0.4035, 0.3148, 0.4096, 0.3238, 0.398, 0.3226, 0.4069, 0.3183, 0.4102, 0.3191, 0.4043, 0.3213, 0.3976, 0.3198, 0.3454, 0.3196, 0.3536, 0.3158, 0.3529, 0.3159, 0.3448, 0.3172, 0.3447, 0.3173, 0.3447, 0.3094, 0.3437, 0.3094, 0.3519, 0.3056, 0.3513, 0.3054, 0.3431, 0.3067, 0.343, 0.3069, 0.343, 0.2949, 0.3414, 0.2962, 0.3413, 0.2964, 0.3413, 0.2989, 0.342, 0.2989, 0.3502, 0.2952, 0.3497, 0.1065, 0.6803, 0.1048, 0.6755, 0.1052, 0.6709, 0.1088, 0.6723, 0.1084, 0.681, 0.1057, 0.6604, 0.1061, 0.6517, 0.1098, 0.6525, 0.1094, 0.6612, 0.1072, 0.6278, 0.1109, 0.6286, 0.1105, 0.6372, 0.1068, 0.6364, 0.1189, 0.6148, 0.1204, 0.6105, 0.1217, 0.6151, 0.1947, 0.6171, 0.1918, 0.6169, 0.1933, 0.6124, 0.3327, 0.4939, 0.3301, 0.4934, 0.3321, 0.489, 0.328, 0.3257, 0.3255, 0.325, 0.3277, 0.321, 0.2513, 0.6158, 0.2527, 0.6113, 0.2541, 0.6158, 0.3434, 0.263, 0.3406, 0.2623, 0.3422, 0.2581, 0.357, 0.438, 0.3544, 0.4375, 0.3564, 0.4331, 0.3244, 0.2652, 0.3219, 0.2645, 0.324, 0.2605, 0.2981, 0.5765, 0.2962, 0.5801, 0.2953, 0.5751, 0.1947, 0.6663, 0.1975, 0.6663, 0.1961, 0.6709, 0.2799, 0.6162, 0.2773, 0.6157, 0.2793, 0.6113, 0.2918, 0.287, 0.2893, 0.2863, 0.2915, 0.2822, 0.303, 0.6056, 0.3012, 0.6093, 0.3003, 0.6042, 0.129, 0.615, 0.1262, 0.615, 0.1276, 0.6105, 0.2703, 0.6901, 0.2729, 0.6907, 0.2709, 0.695, 0.3034, 0.2635, 0.3009, 0.2628, 0.303, 0.2588, 0.3099, 0.6168, 0.3081, 0.6204, 0.3072, 0.6153, 0.3515, 0.2586, 0.3487, 0.2579, 0.3503, 0.2538, 0.2638, 0.6162, 0.2612, 0.6157, 0.2632, 0.6113, 0.3141, 0.2585, 0.3117, 0.2578, 0.3138, 0.2538, 0.3482, 0.5327, 0.3491, 0.5371, 0.3453, 0.545, 0.3451, 0.54, 0.2897, 0.3653, 0.2876, 0.3686, 0.2868, 0.3581, 0.2891, 0.3558, 0.2965, 0.3672, 0.2958, 0.3592, 0.2995, 0.3606, 0.3002, 0.3688, 0.3069, 0.3698, 0.3062, 0.3617, 0.3099, 0.3623, 0.3106, 0.3705, 0.3198, 0.3712, 0.316, 0.3713, 0.3158, 0.3633, 0.3197, 0.363, 0.1947, 0.6246, 0.1975, 0.6246, 0.1975, 0.6333, 0.1947, 0.6333, 0.1947, 0.6541, 0.1947, 0.6454, 0.1975, 0.6454, 0.1975, 0.6541, 0.2993, 0.5647, 0.2966, 0.5633, 0.2975, 0.5548, 0.3002, 0.5562, 0.3024, 0.5359, 0.3015, 0.5444, 0.2988, 0.543, 0.2997, 0.5345, 0.2784, 0.6578, 0.2758, 0.6572, 0.2761, 0.6486, 0.2787, 0.6491, 0.2794, 0.6283, 0.2791, 0.637, 0.2766, 0.6365, 0.2769, 0.6278, 0.2893, 0.3283, 0.2868, 0.3276, 0.2873, 0.319, 0.2898, 0.3197, 0.2911, 0.299, 0.2905, 0.3076, 0.2881, 0.3069, 0.2886, 0.2983, 0.1289, 0.6736, 0.1261, 0.6736, 0.1261, 0.6649, 0.1289, 0.6649, 0.129, 0.6356, 0.129, 0.6443, 0.1262, 0.6443, 0.1262, 0.6356, 0.3052, 0.5856, 0.3024, 0.5842, 0.3033, 0.5757, 0.3061, 0.5771, 0.3091, 0.5487, 0.3082, 0.5571, 0.3055, 0.5557, 0.3064, 0.5472, 0.2722, 0.6318, 0.2747, 0.6324, 0.2745, 0.6411, 0.2719, 0.6405, 0.271, 0.6696, 0.2713, 0.661, 0.2738, 0.6615, 0.2736, 0.6702, 0.3001, 0.3216, 0.2976, 0.3209, 0.2981, 0.3123, 0.3006, 0.313, 0.3022, 0.2839, 0.3017, 0.2926, 0.2993, 0.2919, 0.2997, 0.2832, 0.3482, 0.3213, 0.3454, 0.3206, 0.3459, 0.312, 0.3486, 0.3126, 0.3503, 0.2813, 0.3498, 0.29, 0.347, 0.2893, 0.3475, 0.2806, 0.3123, 0.5945, 0.3096, 0.5931, 0.3105, 0.5847, 0.3132, 0.5861, 0.3165, 0.5554, 0.3156, 0.5639, 0.3129, 0.5624, 0.3138, 0.554, 0.2618, 0.679, 0.2592, 0.6785, 0.2595, 0.6698, 0.2621, 0.6704, 0.2631, 0.639, 0.2628, 0.6476, 0.2602, 0.6471, 0.2605, 0.6384, 0.3106, 0.3211, 0.3082, 0.3204, 0.3086, 0.3117, 0.3111, 0.3124, 0.3129, 0.2811, 0.3124, 0.2898, 0.3099, 0.2891, 0.3104, 0.2804, 0.3403, 0.3223, 0.3375, 0.3216, 0.3379, 0.3129, 0.3407, 0.3136, 0.3423, 0.284, 0.3418, 0.2926, 0.339, 0.2919, 0.3395, 0.2833, 0.2513, 0.6369, 0.2541, 0.6369, 0.2541, 0.6456, 0.2513, 0.6456, 0.2513, 0.6755, 0.2513, 0.6668, 0.2541, 0.6668, 0.2541, 0.6755, 0.3554, 0.4974, 0.3529, 0.4969, 0.3531, 0.4883, 0.3557, 0.4887, 0.3564, 0.459, 0.3562, 0.4677, 0.3536, 0.4672, 0.3539, 0.4585, 0.321, 0.3244, 0.3185, 0.3237, 0.319, 0.3151, 0.3215, 0.3158, 0.3232, 0.2862, 0.3227, 0.2948, 0.3202, 0.2941, 0.3207, 0.2855, 0.1944, 0.633, 0.1942, 0.6417, 0.1914, 0.6421, 0.1916, 0.6335, 0.1184, 0.6392, 0.1186, 0.6306, 0.1214, 0.6316, 0.1212, 0.6402, 0.3319, 0.5126, 0.3315, 0.5216, 0.3289, 0.5217, 0.3293, 0.513, 0.3266, 0.345, 0.326, 0.3544, 0.3235, 0.3534, 0.3241, 0.3435, 0.3271, 0.5912, 0.3275, 0.5756, 0.3303, 0.5567, 0.3297, 0.5917, 0.3549, 0.5185, 0.3607, 0.5183, 0.3607, 0.527, 0.3544, 0.5271, 0.3387, 0.3519, 0.3355, 0.4159, 0.3326, 0.4152, 0.3359, 0.3512, 0.3084, 0.5269, 0.3037, 0.5241, 0.3047, 0.5157, 0.3099, 0.5188, 0.3019, 0.5143, 0.3091, 0.4523, 0.3126, 0.4542, 0.3047, 0.5157, 0.2913, 0.3815, 0.2937, 0.4001, 0.2915, 0.4043, 0.2891, 0.3848, 0.294, 0.4063, 0.293, 0.4184, 0.2905, 0.4176, 0.2915, 0.4043, 0.3238, 0.398, 0.3326, 0.3838, 0.3321, 0.4088, 0.3226, 0.4069, 0.3607, 0.5991, 0.3461, 0.5998, 0.3483, 0.5913, 0.3596, 0.591, 0.3306, 0.5474, 0.339, 0.541, 0.3396, 0.549, 0.3303, 0.5567, 0.3482, 0.5327, 0.3506, 0.5258, 0.3501, 0.5349, 0.3491, 0.5371, 0.2871, 0.433, 0.3, 0.4386, 0.297, 0.4463, 0.2867, 0.4417, 0.301, 0.5227, 0.2967, 0.5208, 0.2972, 0.5122, 0.3019, 0.5143, 0.2897, 0.3653, 0.2906, 0.3732, 0.2883, 0.3758, 0.2876, 0.3686, 0.2952, 0.3497, 0.2886, 0.3484, 0.2885, 0.3404, 0.2949, 0.3414, 0.1072, 0.6278, 0.108, 0.6125, 0.1114, 0.6132, 0.1109, 0.6286, 0.3171, 0.5231, 0.326, 0.4618, 0.3199, 0.5247, 0.2904, 0.475, 0.297, 0.4463, 0.2946, 0.4738, 0.2919, 0.4842, 0.3242, 0.5273, 0.326, 0.4618, 0.3271, 0.5291, 0.3544, 0.5271, 0.3483, 0.5913, 0.3489, 0.5467, 0.3501, 0.5349, 0.3121, 0.4452, 0.3271, 0.4538, 0.326, 0.4618, 0.3126, 0.4542, 0.3392, 0.3433, 0.3441, 0.3437, 0.3442, 0.3524, 0.3387, 0.3519, 0.3237, 0.536, 0.3189, 0.5332, 0.3199, 0.5247, 0.3242, 0.5273, 0.316, 0.5315, 0.3113, 0.5286, 0.3128, 0.5205, 0.3171, 0.5231, 0.3322, 0.433, 0.3109, 0.4299, 0.3143, 0.4219, 0.331, 0.4245, 0.3491, 0.5371, 0.3489, 0.5467, 0.3449, 0.5635, 0.3453, 0.545, 0.2937, 0.4001, 0.3003, 0.4012, 0.3014, 0.4075, 0.294, 0.4063, 0.3041, 0.4018, 0.3108, 0.4029, 0.311, 0.409, 0.3056, 0.4081, 0.3146, 0.4035, 0.3191, 0.4043, 0.3183, 0.4102, 0.3148, 0.4096, 0.3266, 0.3546, 0.3196, 0.3536, 0.3198, 0.3454, 0.3263, 0.3465, 0.3158, 0.3529, 0.3094, 0.3519, 0.3094, 0.3437, 0.3159, 0.3448, 0.3056, 0.3513, 0.2989, 0.3502, 0.2989, 0.342, 0.3054, 0.3431, 0.1056, 0.6994, 0.1065, 0.6803, 0.1084, 0.681, 0.1073, 0.7003, 0.1052, 0.6709, 0.1057, 0.6604, 0.1094, 0.6612, 0.1088, 0.6723, 0.1061, 0.6517, 0.1068, 0.6364, 0.1105, 0.6372, 0.1098, 0.6525, 0.2934, 0.4915, 0.2946, 0.4738, 0.2956, 0.4915, 0.2948, 0.5021, 0.3002, 0.3688, 0.3009, 0.3762, 0.2971, 0.3754, 0.2965, 0.3672, 0.3106, 0.3705, 0.3113, 0.3778, 0.3076, 0.3772, 0.3069, 0.3698, 0.3198, 0.3712, 0.32, 0.3781, 0.3162, 0.3786, 0.316, 0.3713, 0.129, 0.6242, 0.129, 0.6105, 0.1292, 0.6105, 0.1292, 0.6241, 0.1294, 0.6105, 0.1294, 0.6242, 0.1292, 0.6242, 0.1292, 0.6105, 0.1296, 0.6105, 0.1296, 0.6242, 0.1294, 0.6242, 0.1294, 0.6105, 0.1068, 0.6364, 0.09734, 0.6344, 0.09775, 0.6258, 0.1072, 0.6278, 0.1057, 0.6604, 0.09619, 0.6584, 0.09661, 0.6497, 0.1061, 0.6517, 0.3193, 0.3767, 0.3213, 0.3976, 0.3191, 0.4043, 0.3168, 0.3857, 0.343, 0.5486, 0.3449, 0.5635, 0.3437, 0.5914, 0.3396, 0.549, 0.3461, 0.5998, 0.3284, 0.6002, 0.3297, 0.5917, 0.3437, 0.5914, 0.3226, 0.4069, 0.3143, 0.4219, 0.3183, 0.4102, 0.2948, 0.5021, 0.2956, 0.4915, 0.3008, 0.4481, 0.2972, 0.5122, 0.3, 0.4386, 0.3121, 0.4452, 0.3091, 0.4523, 0.3008, 0.4481, 0.3099, 0.5188, 0.326, 0.4618, 0.3128, 0.5205, 0.2038, 0.6263, 0.2038, 0.6173, 0.206, 0.6168, 0.206, 0.6267, 0.1997, 0.6263, 0.2038, 0.6263, 0.204, 0.6311, 0.1995, 0.631, 0.1997, 0.6173, 0.1997, 0.6263, 0.1975, 0.6266, 0.1975, 0.6168, 0.2038, 0.6173, 0.1997, 0.6173, 0.1995, 0.6125, 0.204, 0.6124, 0.1916, 0.6335, 0.1918, 0.6169, 0.1947, 0.6171, 0.1944, 0.633, 0.1212, 0.6402, 0.1204, 0.6689, 0.1177, 0.6663, 0.1184, 0.6392, 0.3293, 0.513, 0.3301, 0.4934, 0.3327, 0.4939, 0.3319, 0.5126, 0.3241, 0.3435, 0.3255, 0.325, 0.328, 0.3257, 0.3266, 0.345, 0.2232, 0.6169, 0.2196, 0.6169, 0.2195, 0.6124, 0.2232, 0.6124, 0.3564, 0.4331, 0.3593, 0.433, 0.3601, 0.4379, 0.357, 0.438, 0.2196, 0.6238, 0.2232, 0.6238, 0.2232, 0.6283, 0.2195, 0.6283, 0.2196, 0.6169, 0.2196, 0.6238, 0.2175, 0.624, 0.2175, 0.6167, 0.3395, 0.2833, 0.3406, 0.2623, 0.3434, 0.263, 0.3423, 0.284, 0.2541, 0.6755, 0.2542, 0.6966, 0.2514, 0.6966, 0.2513, 0.6755, 0.3539, 0.4585, 0.3544, 0.4375, 0.357, 0.438, 0.3564, 0.459, 0.3207, 0.2855, 0.3219, 0.2645, 0.3244, 0.2652, 0.3232, 0.2862, 0.2061, 0.6239, 0.2096, 0.6239, 0.2098, 0.6285, 0.206, 0.6285, 0.2793, 0.6113, 0.2823, 0.6113, 0.283, 0.6162, 0.2799, 0.6162, 0.2096, 0.617, 0.2061, 0.617, 0.206, 0.6124, 0.2098, 0.6124, 0.2096, 0.6239, 0.2096, 0.617, 0.2118, 0.6168, 0.2118, 0.6241, 0.1975, 0.6541, 0.1975, 0.6663, 0.1947, 0.6663, 0.1947, 0.6541, 0.2997, 0.5345, 0.301, 0.5227, 0.3037, 0.5241, 0.3024, 0.5359, 0.2769, 0.6278, 0.2773, 0.6157, 0.2799, 0.6162, 0.2794, 0.6283, 0.2886, 0.2983, 0.2893, 0.2863, 0.2918, 0.287, 0.2911, 0.299, 0.2118, 0.6239, 0.2154, 0.6239, 0.2155, 0.6284, 0.2118, 0.6283, 0.2709, 0.695, 0.268, 0.695, 0.2672, 0.6901, 0.2703, 0.6901, 0.2154, 0.617, 0.2118, 0.617, 0.2118, 0.6124, 0.2155, 0.6124, 0.2154, 0.6239, 0.2154, 0.617, 0.2175, 0.6168, 0.2175, 0.624, 0.1262, 0.6356, 0.1262, 0.615, 0.129, 0.615, 0.129, 0.6356, 0.3064, 0.5472, 0.3086, 0.5272, 0.3113, 0.5286, 0.3091, 0.5487, 0.2736, 0.6702, 0.2729, 0.6907, 0.2703, 0.6901, 0.271, 0.6696, 0.2997, 0.2832, 0.3009, 0.2628, 0.3034, 0.2635, 0.3022, 0.2839, 0.2289, 0.6169, 0.2253, 0.6169, 0.2252, 0.6124, 0.2289, 0.6124, 0.2632, 0.6113, 0.2661, 0.6113, 0.2668, 0.6162, 0.2638, 0.6162, 0.2253, 0.6238, 0.2289, 0.6238, 0.2289, 0.6283, 0.2252, 0.6283, 0.2253, 0.6169, 0.2253, 0.6238, 0.2232, 0.624, 0.2232, 0.6167, 0.3475, 0.2806, 0.3487, 0.2579, 0.3515, 0.2586, 0.3503, 0.2813, 0.3138, 0.554, 0.3162, 0.5317, 0.3189, 0.5332, 0.3165, 0.5554, 0.2605, 0.6384, 0.2612, 0.6157, 0.2638, 0.6162, 0.2631, 0.639, 0.3104, 0.2804, 0.3117, 0.2578, 0.3141, 0.2585, 0.3129, 0.2811, 0.3417, 0.5472, 0.3451, 0.54, 0.3453, 0.545, 0.343, 0.5486, 0.2886, 0.3484, 0.2891, 0.3558, 0.2868, 0.3581, 0.2989, 0.3502, 0.2995, 0.3606, 0.2958, 0.3592, 0.2952, 0.3497, 0.3094, 0.3519, 0.3099, 0.3623, 0.3062, 0.3617, 0.3056, 0.3513, 0.3196, 0.3536, 0.3197, 0.363, 0.3158, 0.3633, 0.3158, 0.3529, 0.316, 0.3713, 0.3106, 0.3705, 0.3099, 0.3623, 0.3158, 0.3633, 0.3069, 0.3698, 0.3002, 0.3688, 0.2995, 0.3606, 0.3062, 0.3617, 0.2965, 0.3672, 0.2897, 0.3653, 0.2891, 0.3558, 0.2958, 0.3592, 0.3514, 0.4257, 0.3337, 0.4239, 0.3355, 0.4159, 0.3515, 0.4173, 0.3278, 0.3698, 0.3198, 0.3712, 0.3197, 0.363, 0.3271, 0.3619, 0.1975, 0.6124, 0.1975, 0.6246, 0.1947, 0.6246, 0.1947, 0.6124, 0.1975, 0.6333, 0.1975, 0.6454, 0.1947, 0.6454, 0.1947, 0.6333, 0.2953, 0.5751, 0.2966, 0.5633, 0.2993, 0.5647, 0.2981, 0.5765, 0.2975, 0.5548, 0.2988, 0.543, 0.3015, 0.5444, 0.3002, 0.5562, 0.2754, 0.6694, 0.2758, 0.6572, 0.2784, 0.6578, 0.278, 0.6699, 0.2761, 0.6486, 0.2766, 0.6365, 0.2791, 0.637, 0.2787, 0.6491, 0.286, 0.3396, 0.2868, 0.3276, 0.2893, 0.3283, 0.2885, 0.3404, 0.2873, 0.319, 0.2881, 0.3069, 0.2905, 0.3076, 0.2898, 0.3197, 0.2988, 0.543, 0.2953, 0.5414, 0.2959, 0.5328, 0.2997, 0.5345, 0.2966, 0.5633, 0.2938, 0.562, 0.2944, 0.5534, 0.2975, 0.5548, 0.2898, 0.3197, 0.2951, 0.3205, 0.2951, 0.3292, 0.2893, 0.3283, 0.2911, 0.299, 0.2953, 0.2997, 0.2952, 0.3084, 0.2905, 0.3076, 0.2787, 0.6491, 0.2835, 0.6491, 0.2836, 0.6578, 0.2784, 0.6578, 0.2794, 0.6283, 0.2832, 0.6283, 0.2833, 0.637, 0.2791, 0.637, 0.3054, 0.5467, 0.3015, 0.5444, 0.3024, 0.5359, 0.3067, 0.5385, 0.3024, 0.5665, 0.2993, 0.5647, 0.3002, 0.5562, 0.3037, 0.5583, 0.1261, 0.6942, 0.1261, 0.6736, 0.1289, 0.6736, 0.1289, 0.6942, 0.1261, 0.6649, 0.1262, 0.6443, 0.129, 0.6443, 0.1289, 0.6649, 0.3003, 0.6042, 0.3024, 0.5842, 0.3052, 0.5856, 0.303, 0.6056, 0.3033, 0.5757, 0.3055, 0.5557, 0.3082, 0.5571, 0.3061, 0.5771, 0.2754, 0.6119, 0.2747, 0.6324, 0.2722, 0.6318, 0.2728, 0.6113, 0.2745, 0.6411, 0.2738, 0.6615, 0.2713, 0.661, 0.2719, 0.6405, 0.2964, 0.3413, 0.2976, 0.3209, 0.3001, 0.3216, 0.2989, 0.342, 0.2981, 0.3123, 0.2993, 0.2919, 0.3017, 0.2926, 0.3006, 0.313, 0.3055, 0.5557, 0.3019, 0.5541, 0.3026, 0.5456, 0.3064, 0.5472, 0.3024, 0.5842, 0.2996, 0.5829, 0.3003, 0.5744, 0.3033, 0.5757, 0.3006, 0.313, 0.306, 0.3139, 0.3058, 0.3226, 0.3001, 0.3216, 0.3022, 0.2839, 0.3065, 0.2846, 0.3064, 0.2933, 0.3017, 0.2926, 0.2719, 0.6405, 0.2671, 0.6405, 0.267, 0.6318, 0.2722, 0.6318, 0.271, 0.6696, 0.2672, 0.6696, 0.2671, 0.661, 0.2713, 0.661, 0.3122, 0.5595, 0.3082, 0.5571, 0.3091, 0.5487, 0.3133, 0.5512, 0.3083, 0.5875, 0.3052, 0.5856, 0.3061, 0.5771, 0.3095, 0.5792, 0.3442, 0.3433, 0.3454, 0.3206, 0.3482, 0.3213, 0.347, 0.344, 0.3459, 0.312, 0.347, 0.2893, 0.3498, 0.29, 0.3486, 0.3126, 0.3072, 0.6153, 0.3096, 0.5931, 0.3123, 0.5945, 0.3099, 0.6168, 0.3105, 0.5847, 0.3129, 0.5624, 0.3156, 0.5639, 0.3132, 0.5861, 0.2585, 0.7012, 0.2592, 0.6785, 0.2618, 0.679, 0.2611, 0.7017, 0.2595, 0.6698, 0.2602, 0.6471, 0.2628, 0.6476, 0.2621, 0.6704, 0.3069, 0.343, 0.3082, 0.3204, 0.3106, 0.3211, 0.3094, 0.3437, 0.3086, 0.3117, 0.3099, 0.2891, 0.3124, 0.2898, 0.3111, 0.3124, 0.3129, 0.5624, 0.3093, 0.5609, 0.31, 0.5523, 0.3138, 0.554, 0.3096, 0.5931, 0.3067, 0.5919, 0.3075, 0.5833, 0.3105, 0.5847, 0.3111, 0.3124, 0.3165, 0.3133, 0.3164, 0.322, 0.3106, 0.3211, 0.3129, 0.2811, 0.3172, 0.2818, 0.317, 0.2905, 0.3124, 0.2898, 0.2621, 0.6704, 0.2669, 0.6704, 0.2669, 0.679, 0.2618, 0.679, 0.2631, 0.639, 0.2669, 0.639, 0.2669, 0.6476, 0.2628, 0.6476, 0.3196, 0.5662, 0.3156, 0.5639, 0.3165, 0.5554, 0.3207, 0.5579, 0.3154, 0.5964, 0.3123, 0.5945, 0.3132, 0.5861, 0.3166, 0.5881, 0.3364, 0.3426, 0.3375, 0.3216, 0.3403, 0.3223, 0.3392, 0.3433, 0.3379, 0.3129, 0.339, 0.2919, 0.3418, 0.2926, 0.3407, 0.3136, 0.2541, 0.6158, 0.2541, 0.6369, 0.2513, 0.6369, 0.2513, 0.6158, 0.2541, 0.6456, 0.2541, 0.6668, 0.2513, 0.6668, 0.2513, 0.6456, 0.3523, 0.518, 0.3529, 0.4969, 0.3554, 0.4974, 0.3549, 0.5185, 0.3531, 0.4883, 0.3536, 0.4672, 0.3562, 0.4677, 0.3557, 0.4887, 0.3173, 0.3447, 0.3185, 0.3237, 0.321, 0.3244, 0.3198, 0.3454, 0.319, 0.3151, 0.3202, 0.2941, 0.3227, 0.2948, 0.3215, 0.3158, 0.2541, 0.6668, 0.2578, 0.6665, 0.258, 0.6752, 0.2541, 0.6755, 0.2541, 0.6369, 0.257, 0.6367, 0.2572, 0.6454, 0.2541, 0.6456, 0.3215, 0.3158, 0.3269, 0.3167, 0.3267, 0.3254, 0.321, 0.3244, 0.3232, 0.2862, 0.3275, 0.2869, 0.3273, 0.2956, 0.3227, 0.2948, 0.3557, 0.4887, 0.3605, 0.4886, 0.3606, 0.4973, 0.3554, 0.4974, 0.3564, 0.459, 0.3603, 0.4589, 0.3603, 0.4676, 0.3562, 0.4677, 0.2472, 0.6665, 0.2513, 0.6668, 0.2513, 0.6755, 0.247, 0.6752, 0.248, 0.6367, 0.2513, 0.6369, 0.2513, 0.6456, 0.2478, 0.6454, 0.191, 0.6642, 0.1914, 0.6421, 0.1942, 0.6417, 0.1937, 0.6668, 0.1217, 0.6151, 0.1214, 0.6316, 0.1186, 0.6306, 0.1189, 0.6148, 0.3279, 0.5506, 0.3289, 0.5217, 0.3315, 0.5216, 0.3306, 0.5474, 0.3213, 0.3976, 0.3235, 0.3534, 0.326, 0.3544, 0.3238, 0.398, 0.1214, 0.6316, 0.1257, 0.6339, 0.1259, 0.6438, 0.1212, 0.6402, 0.3266, 0.345, 0.3325, 0.346, 0.3326, 0.3547, 0.326, 0.3544, 0.3319, 0.5126, 0.3377, 0.5103, 0.3381, 0.519, 0.3315, 0.5216, 0.1142, 0.6298, 0.1186, 0.6306, 0.1184, 0.6392, 0.1134, 0.6383, 0.3109, 0.4299, 0.2912, 0.4267, 0.293, 0.4184, 0.3143, 0.4219, 0.3056, 0.4081, 0.3143, 0.4219, 0.3014, 0.4075, 0.3148, 0.4096, 0.3143, 0.4219, 0.311, 0.409, 0.3297, 0.5917, 0.3303, 0.5567, 0.3396, 0.549, 0.3437, 0.5914, 0.7258, 0.3247, 0.7266, 0.1971, 0.7532, 0.1937, 0.7497, 0.322, 0.7497, 0.322, 0.7532, 0.1937, 0.78, 0.1919, 0.7766, 0.3201, 0.8127, 0.5718, 0.8193, 0.6995, 0.7903, 0.7031, 0.7853, 0.5749, 0.653, 0.5727, 0.6638, 0.6996, 0.6417, 0.7022, 0.6333, 0.5754, 0.6333, 0.5754, 0.6417, 0.7022, 0.6129, 0.7008, 0.6074, 0.5745, 0.6074, 0.5745, 0.6129, 0.7008, 0.5943, 0.6961, 0.5941, 0.5705, 0.8686, 0.3446, 0.8397, 0.3446, 0.8193, 0.2997, 0.8193, 0.2366, 0.8397, 0.192, 0.8687, 0.1919, 0.8891, 0.2365, 0.8891, 0.2998, 0.6725, 0.3224, 0.671, 0.1968, 0.6975, 0.1926, 0.6937, 0.3189, 0.6937, 0.3189, 0.6975, 0.1926, 0.7244, 0.1919, 0.7179, 0.3186, 0.694, 0.5011, 0.6896, 0.4423, 0.7113, 0.4416, 0.715, 0.4994, 0.6737, 0.5046, 0.6684, 0.4456, 0.6896, 0.4423, 0.694, 0.5011, 0.6055, 0.3923, 0.6014, 0.4509, 0.5864, 0.4472, 0.5916, 0.3881, 0.6288, 0.3942, 0.6246, 0.4521, 0.6014, 0.4509, 0.6055, 0.3923, 0.6482, 0.3935, 0.6425, 0.4502, 0.6246, 0.4521, 0.6288, 0.3942, 0.804, 0.3927, 0.8034, 0.4483, 0.78, 0.4512, 0.7811, 0.3952, 0.7508, 0.5017, 0.7459, 0.4458, 0.7675, 0.4444, 0.7712, 0.5, 0.7292, 0.5058, 0.7244, 0.4488, 0.7459, 0.4458, 0.7508, 0.5017, 0.7662, 0.6869, 0.7673, 0.6979, 0.7479, 0.7041, 0.7479, 0.692, 0.7242, 0.6889, 0.7244, 0.701, 0.7075, 0.7028, 0.7078, 0.691, 0.6195, 0.2032, 0.6197, 0.1919, 0.6412, 0.1937, 0.6412, 0.2048, 0.785, 0.2096, 0.7839, 0.1991, 0.8036, 0.1949, 0.8041, 0.2066, 0.7078, 0.691, 0.7075, 0.7028, 0.6937, 0.7048, 0.694, 0.6939, 0.8041, 0.2066, 0.8036, 0.1949, 0.8193, 0.1919, 0.8193, 0.2028, 0.694, 0.6939, 0.6937, 0.7048, 0.6797, 0.708, 0.68, 0.6965, 0.6412, 0.2048, 0.6412, 0.1937, 0.6638, 0.1954, 0.6632, 0.2058, 0.6896, 0.4423, 0.6937, 0.3189, 0.7179, 0.3186, 0.7113, 0.4416, 0.6684, 0.4456, 0.6725, 0.3224, 0.6937, 0.3189, 0.6896, 0.4423, 0.6014, 0.4509, 0.6074, 0.5745, 0.5941, 0.5705, 0.5864, 0.4472, 0.6246, 0.4521, 0.6333, 0.5754, 0.6074, 0.5745, 0.6014, 0.4509, 0.6425, 0.4502, 0.653, 0.5727, 0.6333, 0.5754, 0.6246, 0.4521, 0.8034, 0.4483, 0.8127, 0.5718, 0.7853, 0.5749, 0.78, 0.4512, 0.7459, 0.4458, 0.7497, 0.322, 0.7766, 0.3201, 0.7675, 0.4444, 0.7244, 0.4488, 0.7258, 0.3247, 0.7497, 0.322, 0.7459, 0.4458, 0.7479, 0.692, 0.7292, 0.5058, 0.7508, 0.5017, 0.7662, 0.6869, 0.7662, 0.6869, 0.7508, 0.5017, 0.7712, 0.5, 0.78, 0.686, 0.8041, 0.2066, 0.804, 0.3927, 0.7811, 0.3952, 0.785, 0.2096, 0.6632, 0.2058, 0.6482, 0.3935, 0.6288, 0.3942, 0.6412, 0.2048, 0.6412, 0.2048, 0.6288, 0.3942, 0.6055, 0.3923, 0.6195, 0.2032, 0.68, 0.6965, 0.6638, 0.5082, 0.6737, 0.5046, 0.694, 0.6939, 0.694, 0.6939, 0.6737, 0.5046, 0.694, 0.5011, 0.7078, 0.691, 0.7078, 0.691, 0.694, 0.5011, 0.715, 0.4994, 0.7242, 0.6889])
me_bras.materials.append(mat_armsflesh)
me_bras.materials.append(mat_armsjacket)
me_bras.use_remesh_preserve_volume = False
me_bras.use_remesh_preserve_attributes = False
me_bras.use_mirror_vertex_groups = False
me_bras.update()
arm_armaturebras = bpy.data.armatures.new('ArmatureBras')  # bones are not reproduced

# ---- objects
ob_armaturebras = bpy.data.objects.new('ArmatureBras', arm_armaturebras)
ob_axe = bpy.data.objects.new('Axe', me_axe)
ob_bras = bpy.data.objects.new('Bras', me_bras)

# ---- transforms, parenting, visibility, modifiers, constraints
ob_armaturebras.location = (0.0, 0.0, 0.0)
ob_armaturebras.show_in_front = True
ob_armaturebras.lineart.crease_threshold = 0.0
ob_axe.parent = ob_armaturebras
ob_axe.location = (0.0, 0.0, 0.0)
ob_axe.lineart.crease_threshold = 0.0
_vg = ob_axe.vertex_groups.new(name='Axe')
_vg.add([0, 1, 2, 3, 4, 5, 6, 7, 8, 9, 10, 11, 12, 13, 14, 15, 16, 17, 18, 19, 20, 21, 22, 23, 24, 25, 26, 27, 28, 29, 30, 31, 32, 33, 34, 35, 36, 37, 38, 39, 40, 41, 42, 43, 44, 45, 46, 47, 48, 49, 50, 51, 52, 53, 54, 55, 56, 57, 58, 59, 60, 61, 62, 63, 64, 65, 66, 67, 68, 69, 70, 71, 72, 73, 74, 75, 76, 77, 78, 79, 80, 81, 82, 83, 84, 85, 86, 87, 88, 89, 90, 91, 92, 93, 94, 95, 96, 97, 98, 99, 100, 101, 102, 103, 104, 105, 106, 107, 108, 109, 110, 111, 112, 113, 114, 115, 116, 117, 118, 119, 120, 121, 122, 123, 124, 125, 126, 127, 128, 129, 130, 131, 132, 133, 134, 135, 136, 137, 138, 139, 140, 141, 142, 143, 144, 145, 146, 147, 148, 149, 150, 151, 152, 153, 154, 155, 156, 157, 158, 159, 160, 161, 162, 163, 164, 165, 166, 167, 168, 169, 170, 171, 172, 173, 174, 175, 176, 177, 178, 179, 180, 181, 182, 183, 184, 185, 186, 187, 188, 189, 190, 191, 192, 193, 194, 195, 196, 197, 198, 199, 200, 201, 202, 203, 204, 205, 206, 207, 208, 209, 210, 211, 212, 213, 214, 215, 216, 217, 218, 219, 220, 221, 222, 223, 224, 225, 226, 227, 228, 229, 230, 231, 232, 233, 234, 235, 236, 237, 238, 239, 240, 241, 242, 243, 244, 245, 246, 247, 248, 249, 250, 251, 252, 253, 254, 255, 256, 257, 258, 259, 260, 261, 262, 263, 264, 265, 266, 267, 268, 269, 270, 271, 272, 273, 274, 275, 276, 277, 278, 279, 280, 281, 282, 283, 284, 285, 286, 287, 288, 289], 1.0, 'REPLACE')
_m = ob_axe.modifiers.new('Armature', 'ARMATURE')
_m.object = ob_armaturebras
ob_bras.parent = ob_armaturebras
ob_bras.location = (0.0, -0.365, -1.168)
ob_bras.lineart.crease_threshold = 0.0
_vg = ob_bras.vertex_groups.new(name='Base')
_vg = ob_bras.vertex_groups.new(name='Bras.L')
for _i, _w in zip([347, 348, 349, 350, 352, 353, 355, 356, 358, 359, 361, 362, 364, 365, 367, 368, 369, 370, 371, 372, 373, 374, 375, 376, 377, 378, 379, 380, 381, 382, 383, 384], [0.9979, 0.9981, 0.9877, 0.08301, 0.9969, 0.07518, 0.9948, 0.03824, 0.9915, 0.04847, 0.9939, 0.05627, 0.9957, 0.05981, 0.9964, 0.06858, 0.08293, 0.7962, 0.9881, 0.8292, 0.9811, 0.7451, 0.9668, 0.2881, 0.9625, 0.4554, 0.9642, 0.4802, 0.9707, 0.4893, 0.9728, 0.5281]): _vg.add([_i], _w, 'REPLACE')
_vg = ob_bras.vertex_groups.new(name='AvantBras.L')
for _i, _w in zip([0, 1, 2, 7, 8, 9, 14, 15, 16, 17, 18, 19, 20, 21, 22, 27, 28, 29, 31, 42, 43, 44, 45, 46, 50, 52, 53, 54, 55, 56, 57, 76, 77, 78, 79, 80, 81, 82, 83, 84, 85, 86, 87, 88, 89, 118, 119, 120, 121, 186, 187, 188, 189, 345, 346, 350, 351, 353, 354, 356, 357, 359, 360, 362, 363, 365, 366, 368, 369, 370, 372, 374, 375, 376, 377, 378, 379, 380, 381, 382, 383, 384, 385, 386, 387, 388, 389, 390, 391, 392], [0.1362, 0.2154, 0.1374, 0.02996, 0.05044, 0.02925, 0.3079, 0.4357, 0.3178, 0.1722, 0.2059, 0.2047, 0.2113, 0.3728, 0.1944, 0.07499, 0.06186, 0.00608, 0.04771, 0.4633, 0.2596, 0.07386, 0.1285, 0.2969, 0.01263, 0.1096, 0.08287, 0.06696, 0.08895, 0.06352, 0.09734, 0.1076, 0.07263, 0.1461, 0.1204, 0.09341, 0.1089, 0.07235, 0.0572, 0.03955, 0.05656, 0.001409, 0.04345, 0.05186, 0.02261, 0.05361, 0.02667, 0.0001035, 0.0238, 0.04583, 0.06501, 0.001276, 0.004113, 0.1576, 0.0745, 0.8862, 0.1053, 0.8919, 0.3448, 0.928, 0.1399, 0.9277, 0.6838, 0.9384, 0.8069, 0.9349, 0.7252, 0.9236, 0.9006, 0.2017, 0.1671, 0.2506, 0.01598, 0.7082, 0.02478, 0.5428, 0.02141, 0.5194, 0.008505, 0.5103, 0.004193, 0.4712, 0.05044, 0.07499, 0.4357, 0.4633, 0.3728, 0.09734, 0.2154, 0.1076]): _vg.add([_i], _w, 'REPLACE')
_vg = ob_bras.vertex_groups.new(name='Main.L')
for _i, _w in zip([0, 1, 2, 3, 4, 5, 6, 7, 8, 9, 10, 11, 12, 13, 14, 15, 16, 17, 18, 19, 20, 21, 22, 23, 24, 25, 26, 27, 28, 29, 30, 31, 32, 33, 34, 35, 36, 37, 38, 39, 40, 42, 43, 44, 45, 46, 47, 48, 49, 50, 51, 52, 53, 54, 55, 56, 57, 58, 59, 60, 61, 62, 63, 64, 65, 66, 67, 68, 69, 70, 71, 72, 73, 74, 75, 76, 77, 78, 79, 80, 81, 82, 83, 84, 85, 86, 87, 88, 89, 90, 92, 93, 94, 97, 98, 99, 100, 103, 106, 107, 108, 109, 110, 111, 112, 113, 114, 115, 116, 117, 118, 119, 120, 121, 182, 183, 184, 185, 186, 187, 188, 189, 190, 191, 192, 193, 194, 195, 196, 197, 198, 199, 200, 345, 346, 350, 351, 353, 354, 356, 357, 360, 363, 366, 385, 386, 387, 388, 389, 390, 391, 392], [0.6381, 0.6422, 0.6374, 0.05, 0.05, 0.05, 0.05, 0.8104, 0.8469, 0.8094, 0.05, 0.05, 0.05, 0.05, 0.645, 0.5307, 0.6329, 0.7354, 0.7195, 0.7156, 0.6883, 0.5626, 0.6954, 0.05, 0.05, 0.05, 0.05, 0.8261, 0.769, 0.4254, 0.2569, 0.7986, 0.05, 0.05, 0.05, 0.05, 0.05, 0.05, 0.05, 0.126, 0.0625, 0.502, 0.6899, 0.3583, 0.6059, 0.6431, 0.05, 0.005371, 0.1256, 0.2552, 0.05, 0.6969, 0.6032, 0.6172, 0.7103, 0.8324, 0.839, 0.05, 0.05, 0.05, 0.05, 0.05, 0.05, 0.05, 0.05, 0.05, 0.05, 0.05, 0.05, 0.05, 0.05, 0.05, 0.05, 0.05, 0.05, 0.84, 0.8296, 0.7707, 0.784, 0.8027, 0.7937, 0.7977, 0.7929, 0.7302, 0.7531, 0.05, 0.05, 0.05, 0.05, 0.05, 0.08913, 0.123, 0.00439, 0.01975, 0.1618, 0.167, 0.02318, 0.01726, 0.03047, 0.1559, 0.1327, 0.05, 0.05, 0.05, 0.05, 0.05, 0.7735, 0.8439, 0.8263, 0.7758, 0.7779, 0.7053, 0.7609, 0.816, 0.1418, 0.1518, 0.2301, 0.217, 0.4699, 0.4689, 0.2527, 0.571, 0.3516, 0.4507, 0.6478, 0.7283, 0.5194, 0.5038, 0.6988, 0.3594, 0.5293, 0.3823, 0.246, 0.8235, 0.8884, 0.009688, 0.8595, 0.01347, 0.6196, 0.003357, 0.8459, 0.3026, 0.1813, 0.259, 0.8469, 0.8261, 0.5307, 0.502, 0.5626, 0.839, 0.6422, 0.84]): _vg.add([_i], _w, 'REPLACE')
_vg = ob_bras.vertex_groups.new(name='Pouce1.L')
for _i, _w in zip([329, 330, 331, 332, 333, 334, 335, 336, 337, 338, 339, 340, 341, 342, 343, 344], [0.25, 1.0, 1.0, 0.25, 1.0, 0.25, 0.25, 1.0, 0.25, 1.0, 1.0, 0.25, 0.25, 1.0, 1.0, 0.25]): _vg.add([_i], _w, 'REPLACE')
_vg = ob_bras.vertex_groups.new(name='Pouce2.L')
for _i, _w in zip([122, 123, 124, 125, 126, 127, 128, 129, 130, 131, 132, 133, 329, 330, 331, 332, 333, 334, 335, 336, 337, 338, 339, 340, 341, 342, 343, 344], [1.0, 1.0, 1.0, 1.0, 1.0, 1.0, 1.0, 1.0, 1.0, 1.0, 1.0, 1.0, 0.25, 0.25, 0.25, 0.25, 0.25, 0.25, 0.25, 0.25, 0.25, 0.25, 0.25, 0.25, 0.25, 0.25, 0.25, 0.25]): _vg.add([_i], _w, 'REPLACE')
_vg = ob_bras.vertex_groups.new(name='Index1.L')
for _i, _w in zip([37, 38, 39, 40, 41, 91, 92, 93, 94, 95, 96, 297, 298, 299, 300, 302, 303, 307, 308, 309, 310, 311, 312, 313, 314, 315, 316, 318, 319, 321, 322, 323, 324, 326, 327], [1.0, 0.25, 0.25, 0.25, 1.0, 1.0, 0.25, 0.25, 0.25, 0.25, 1.0, 0.25, 0.25, 1.0, 1.0, 0.25, 0.25, 0.25, 0.25, 0.25, 1.0, 1.0, 0.25, 1.0, 1.0, 1.0, 1.0, 0.25, 0.25, 1.0, 1.0, 1.0, 1.0, 0.25, 0.25]): _vg.add([_i], _w, 'REPLACE')
_vg = ob_bras.vertex_groups.new(name='Index2.L')
for _i, _w in zip([297, 298, 299, 300, 301, 302, 303, 304, 305, 306, 307, 308, 309, 310, 311, 312, 313, 314, 315, 316, 317, 318, 319, 320, 321, 322, 323, 324, 325, 326, 327, 328], [0.25, 0.25, 1.0, 1.0, 0.25, 1.0, 1.0, 0.25, 0.25, 0.25, 1.0, 1.0, 0.25, 1.0, 1.0, 0.25, 0.25, 0.25, 1.0, 1.0, 0.25, 1.0, 1.0, 0.25, 0.25, 0.25, 1.0, 1.0, 0.25, 1.0, 1.0, 0.25]): _vg.add([_i], _w, 'REPLACE')
_vg = ob_bras.vertex_groups.new(name='Index3.L')
for _i, _w in zip([134, 135, 136, 137, 138, 139, 140, 141, 142, 143, 144, 145, 301, 302, 303, 304, 305, 306, 307, 308, 317, 318, 319, 320, 325, 326, 327, 328], [1.0, 1.0, 1.0, 1.0, 1.0, 1.0, 1.0, 1.0, 1.0, 1.0, 1.0, 1.0, 1.0, 0.25, 0.25, 1.0, 1.0, 1.0, 0.25, 0.25, 1.0, 0.25, 0.25, 1.0, 1.0, 0.25, 0.25, 1.0]): _vg.add([_i], _w, 'REPLACE')
_vg = ob_bras.vertex_groups.new(name='Majeur1.L')
for _i, _w in zip([91, 92, 93, 94, 95, 96, 97, 98, 99, 100, 101, 102, 265, 266, 267, 268, 270, 271, 275, 276, 277, 278, 279, 280, 281, 282, 283, 284, 286, 287, 289, 290, 291, 292, 294, 295], [0.25, 0.25, 0.25, 1.0, 1.0, 0.25, 1.0, 0.25, 0.25, 0.25, 0.25, 1.0, 1.0, 1.0, 1.0, 1.0, 0.25, 0.25, 0.25, 0.25, 1.0, 1.0, 1.0, 1.0, 1.0, 1.0, 1.0, 1.0, 0.25, 0.25, 1.0, 1.0, 1.0, 1.0, 0.25, 0.25]): _vg.add([_i], _w, 'REPLACE')
_vg = ob_bras.vertex_groups.new(name='Majeur2.L')
for _i, _w in zip([265, 266, 267, 268, 269, 270, 271, 272, 273, 274, 275, 276, 277, 278, 279, 280, 281, 282, 283, 284, 285, 286, 287, 288, 289, 290, 291, 292, 293, 294, 295, 296], [0.25, 0.25, 1.0, 1.0, 0.25, 1.0, 1.0, 0.25, 0.25, 0.25, 1.0, 1.0, 0.25, 1.0, 1.0, 0.25, 0.25, 0.25, 1.0, 1.0, 0.25, 1.0, 1.0, 0.25, 0.25, 0.25, 1.0, 1.0, 0.25, 1.0, 1.0, 0.25]): _vg.add([_i], _w, 'REPLACE')
_vg = ob_bras.vertex_groups.new(name='Majeur3.L')
for _i, _w in zip([170, 171, 172, 173, 174, 175, 176, 177, 178, 179, 180, 181, 269, 270, 271, 272, 273, 274, 275, 276, 285, 286, 287, 288, 293, 294, 295, 296], [1.0, 1.0, 1.0, 1.0, 1.0, 1.0, 1.0, 1.0, 1.0, 1.0, 1.0, 1.0, 1.0, 0.25, 0.25, 1.0, 1.0, 1.0, 0.25, 0.25, 1.0, 0.25, 0.25, 1.0, 1.0, 0.25, 0.25, 1.0]): _vg.add([_i], _w, 'REPLACE')
_vg = ob_bras.vertex_groups.new(name='Annulaire1.L')
for _i, _w in zip([99, 100, 101, 105, 106, 107, 233, 234, 235, 236, 238, 239, 243, 244, 245, 246, 247, 248, 249, 250, 251, 252, 254, 255, 257, 258, 259, 260, 262, 263], [0.25, 0.25, 1.0, 1.0, 0.25, 0.25, 1.0, 1.0, 1.0, 1.0, 0.25, 0.25, 0.25, 0.25, 1.0, 1.0, 1.0, 1.0, 1.0, 1.0, 1.0, 1.0, 0.25, 0.25, 1.0, 1.0, 1.0, 1.0, 0.25, 0.25]): _vg.add([_i], _w, 'REPLACE')
_vg = ob_bras.vertex_groups.new(name='Annulaire2.L')
for _i, _w in zip([233, 234, 235, 236, 237, 238, 239, 240, 241, 242, 243, 244, 245, 246, 247, 248, 249, 250, 251, 252, 253, 254, 255, 256, 257, 258, 259, 260, 261, 262, 263, 264], [0.25, 0.25, 1.0, 1.0, 0.25, 1.0, 1.0, 0.25, 0.25, 0.25, 1.0, 1.0, 0.25, 1.0, 1.0, 0.25, 0.25, 0.25, 1.0, 1.0, 0.25, 1.0, 1.0, 0.25, 0.25, 0.25, 1.0, 1.0, 0.25, 1.0, 1.0, 0.25]): _vg.add([_i], _w, 'REPLACE')
_vg = ob_bras.vertex_groups.new(name='Annulaire3.L')
for _i, _w in zip([158, 159, 160, 161, 162, 163, 164, 165, 166, 167, 168, 169, 237, 238, 239, 240, 241, 242, 243, 244, 253, 254, 255, 256, 261, 262, 263, 264], [1.0, 1.0, 1.0, 1.0, 1.0, 1.0, 1.0, 1.0, 1.0, 1.0, 1.0, 1.0, 1.0, 0.25, 0.25, 1.0, 1.0, 1.0, 0.25, 0.25, 1.0, 0.25, 0.25, 1.0, 1.0, 0.25, 0.25, 1.0]): _vg.add([_i], _w, 'REPLACE')
_vg = ob_bras.vertex_groups.new(name='Auriculaire1.L')
for _i, _w in zip([48, 49, 103, 104, 108, 201, 202, 203, 204, 206, 207, 211, 212, 213, 214, 215, 216, 217, 218, 219, 220, 222, 223, 225, 226, 227, 228, 230, 231], [0.25, 0.25, 0.25, 1.0, 0.25, 1.0, 1.0, 1.0, 1.0, 0.25, 0.25, 0.25, 0.25, 1.0, 1.0, 1.0, 1.0, 1.0, 1.0, 1.0, 1.0, 0.25, 0.25, 1.0, 1.0, 1.0, 1.0, 0.25, 0.25]): _vg.add([_i], _w, 'REPLACE')
_vg = ob_bras.vertex_groups.new(name='Auriculaire2.L')
for _i, _w in zip([201, 202, 203, 204, 205, 206, 207, 208, 209, 210, 211, 212, 213, 214, 215, 216, 217, 218, 219, 220, 221, 222, 223, 224, 225, 226, 227, 228, 229, 230, 231, 232], [0.25, 0.25, 1.0, 1.0, 0.25, 1.0, 1.0, 0.25, 0.25, 0.25, 1.0, 1.0, 0.25, 1.0, 1.0, 0.25, 0.25, 0.25, 1.0, 1.0, 0.25, 1.0, 1.0, 0.25, 0.25, 0.25, 1.0, 1.0, 0.25, 1.0, 1.0, 0.25]): _vg.add([_i], _w, 'REPLACE')
_vg = ob_bras.vertex_groups.new(name='Auriculaire3.L')
for _i, _w in zip([146, 147, 148, 149, 150, 151, 152, 153, 154, 155, 156, 157, 205, 206, 207, 208, 209, 210, 211, 212, 221, 222, 223, 224, 229, 230, 231, 232], [1.0, 1.0, 1.0, 1.0, 1.0, 1.0, 1.0, 1.0, 1.0, 1.0, 1.0, 1.0, 1.0, 0.25, 0.25, 1.0, 1.0, 1.0, 0.25, 0.25, 1.0, 0.25, 0.25, 1.0, 1.0, 0.25, 0.25, 1.0]): _vg.add([_i], _w, 'REPLACE')
_vg = ob_bras.vertex_groups.new(name='Bras.R')
_vg = ob_bras.vertex_groups.new(name='AvantBras.R')
_vg = ob_bras.vertex_groups.new(name='Main.R')
_vg = ob_bras.vertex_groups.new(name='Pouce1.R')
_vg = ob_bras.vertex_groups.new(name='Pouce2.R')
_vg = ob_bras.vertex_groups.new(name='Index1.R')
_vg = ob_bras.vertex_groups.new(name='Index2.R')
_vg = ob_bras.vertex_groups.new(name='Index3.R')
_vg = ob_bras.vertex_groups.new(name='Majeur1.R')
_vg = ob_bras.vertex_groups.new(name='Majeur2.R')
_vg = ob_bras.vertex_groups.new(name='Majeur3.R')
_vg = ob_bras.vertex_groups.new(name='Annulaire1.R')
_vg = ob_bras.vertex_groups.new(name='Annulaire2.R')
_vg = ob_bras.vertex_groups.new(name='Annulaire3.R')
_vg = ob_bras.vertex_groups.new(name='Auriculaire1.R')
_vg = ob_bras.vertex_groups.new(name='Auriculaire2.R')
_vg = ob_bras.vertex_groups.new(name='Auriculaire3.R')
_m = ob_bras.modifiers.new('Miroir', 'MIRROR')
_m.use_clip = True
_m = ob_bras.modifiers.new('Armature', 'ARMATURE')
_m.object = ob_armaturebras

# ---- collection membership
col_collection_1.objects.link(ob_armaturebras)
col_collection_1.objects.link(ob_axe)
col_collection_1.objects.link(ob_bras)

# ---- scene / render settings (as saved in the file)
scene.frame_start = 0; scene.frame_end = 90; scene.frame_set(19)
scene.render.engine = 'CYCLES'
scene.render.resolution_percentage = 50
scene.render.fps = 30
scene.render.dither_intensity = 0.0
scene.cycles.use_denoising = False
scene.cycles.samples = 128
scene.cycles.sampling_pattern = 'TABULATED_SOBOL'
scene.cycles.light_sampling_threshold = 0.0
scene.cycles.use_adaptive_sampling = False
scene.cycles.use_light_tree = False
scene.cycles.blur_glossy = 0.0
scene.cycles.sample_clamp_indirect = 0.0
scene.view_settings.view_transform = 'Standard'
bpy.context.view_layer.update()

# ---- added for rendering (the .blend has no active camera and no usable light): camera, sun
cam_auto = bpy.data.cameras.new('AutoCamera')
cam_auto.lens = 50.0
cam_auto.sensor_width = 36.0
cam_auto.clip_end = 1000.0
ob_auto_camera = bpy.data.objects.new('AutoCamera', cam_auto)
scene.collection.objects.link(ob_auto_camera)
ob_auto_camera.location = (2.04393, -3.26613, 1.35573)
ob_auto_camera.rotation_euler = (1.09748, -7.21219e-08, 0.694738)
scene.camera = ob_auto_camera
light_auto_sun = bpy.data.lights.new('AutoSun', 'SUN')
light_auto_sun.energy = 3.0
light_auto_sun.angle = 0.0523599
ob_auto_sun = bpy.data.objects.new('AutoSun', light_auto_sun)
scene.collection.objects.link(ob_auto_sun)
ob_auto_sun.rotation_euler = (0.872665, 0.174533, 0.523599)
bpy.context.view_layer.update()
